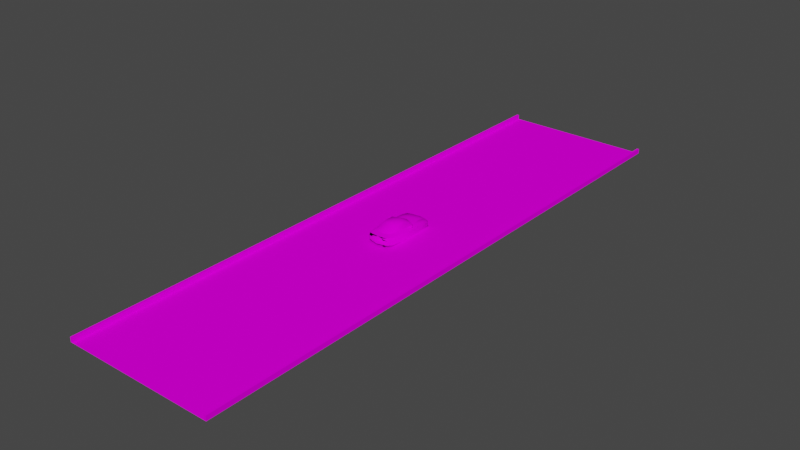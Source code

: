 # Source: rd.blend  (saved by Blender 3.5.10; exported with 4.5.12 LTS)
import bpy
from mathutils import Matrix  # noqa: F401  (used for matrix-valued properties, if any)

bpy.ops.wm.read_factory_settings(use_empty=True)
scene = bpy.context.scene
scene.name = 'Scene'

# ---- collections
col_collection = bpy.data.collections.new('Collection'); scene.collection.children.link(col_collection)

# ---- images (referenced by path relative to the original .blend; pixels are not part of the script)
import os
ASSET_DIR = os.environ.get("B2B_ASSET_DIR", "")  # directory of the original .blend (textures are referenced by path, not embedded)
HERE = os.path.dirname(os.path.abspath(__file__))  # packed textures are extracted next to this script under _unpacked/

def load_image(name, relpath, width, height, colorspace="sRGB"):
    """Load a texture the original file referenced (path relative to the .blend, or extracted next to this script)."""
    p = next((c for c in (os.path.join(HERE, relpath), os.path.join(ASSET_DIR, relpath)) if relpath and os.path.exists(c)), "")
    if p:
        img = bpy.data.images.load(p, check_existing=True)
        img.name = name
    else:  # same state as the original file: an image datablock whose file is absent (Cycles renders it pink)
        img = bpy.data.images.new(name, width, height)
        img.source = "FILE"
        img.filepath = "//" + (relpath or name)
    img.colorspace_settings.name = colorspace
    return img
img_rd_png = load_image('rd.png', 'rd.png', 1024, 1024, 'sRGB')
img_wl_png = load_image('wl.png', 'wl.png', 1024, 1024, 'sRGB')
img_palette2_bmp = load_image('palette2.bmp', 'palette2.bmp', 1024, 1024, 'sRGB')
img_palette11_bmp = load_image('palette11.bmp', 'palette11.bmp', 1024, 1024, 'sRGB')
img_palette7_bmp = load_image('palette7.bmp', 'palette7.bmp', 1024, 1024, 'sRGB')
img_palette3_bmp = load_image('palette3.bmp', 'palette3.bmp', 1024, 1024, 'sRGB')
img_palette6_bmp = load_image('palette6.bmp', 'palette6.bmp', 1024, 1024, 'sRGB')
img_palette8_bmp = load_image('palette8.bmp', 'palette8.bmp', 1024, 1024, 'sRGB')
img_palette14_bmp = load_image('palette14.bmp', 'palette14.bmp', 1024, 1024, 'sRGB')
img_palette4_bmp = load_image('palette4.bmp', 'palette4.bmp', 1024, 1024, 'sRGB')
img_palette10_bmp = load_image('palette10.bmp', 'palette10.bmp', 1024, 1024, 'sRGB')
img_palette5_bmp = load_image('palette5.bmp', 'palette5.bmp', 1024, 1024, 'sRGB')
img_palette9_bmp = load_image('palette9.bmp', 'palette9.bmp', 1024, 1024, 'sRGB')

# ---- materials (node trees are filled in below, after node groups)
mat_rd = bpy.data.materials.new('rd')
mat_rd.use_transparent_shadow = False
mat_wl = bpy.data.materials.new('wl')
mat_wl.use_transparent_shadow = False
mat_untextured_order16_matte = bpy.data.materials.new('untextured_order16_matte')
mat_untextured_order16_matte.use_transparent_shadow = False
mat_untextured_order16_matte.diffuse_color = (0.0, 0.0, 0.0, 1.0)
mat_untextured_order16_matte.roughness = 1.0
mat_untextured_order16_matte.specular_intensity = 0.0
mat_untextured_order23_matte = bpy.data.materials.new('untextured_order23_matte')
mat_untextured_order23_matte.use_transparent_shadow = False
mat_untextured_order23_matte.diffuse_color = (0.0, 0.0, 0.0, 1.0)
mat_untextured_order23_matte.roughness = 1.0
mat_untextured_order23_matte.specular_intensity = 0.0
mat_untextured_order21_matte = bpy.data.materials.new('untextured_order21_matte')
mat_untextured_order21_matte.use_transparent_shadow = False
mat_untextured_order21_matte.diffuse_color = (0.0, 0.0, 0.0, 1.0)
mat_untextured_order21_matte.roughness = 1.0
mat_untextured_order21_matte.specular_intensity = 0.0
mat_palette02_order16 = bpy.data.materials.new('palette02_order16')
mat_palette02_order16.use_transparent_shadow = False
mat_palette02_order16.roughness = 1.0
mat_palette02_order16.specular_intensity = 0.0
mat_palette11_order16_matte = bpy.data.materials.new('palette11_order16_matte')
mat_palette11_order16_matte.use_transparent_shadow = False
mat_palette11_order16_matte.roughness = 1.0
mat_palette11_order16_matte.specular_intensity = 0.0
mat_palette02_order08 = bpy.data.materials.new('palette02_order08')
mat_palette02_order08.use_transparent_shadow = False
mat_palette02_order08.roughness = 1.0
mat_palette02_order08.specular_intensity = 0.0
mat_palette07_order10 = bpy.data.materials.new('palette07_order10')
mat_palette07_order10.use_transparent_shadow = False
mat_palette07_order10.roughness = 1.0
mat_palette07_order10.specular_intensity = 0.0
mat_palette07_order04 = bpy.data.materials.new('palette07_order04')
mat_palette07_order04.use_transparent_shadow = False
mat_palette07_order04.roughness = 1.0
mat_palette07_order04.specular_intensity = 0.0
mat_palette03_order16 = bpy.data.materials.new('palette03_order16')
mat_palette03_order16.use_transparent_shadow = False
mat_palette03_order16.roughness = 1.0
mat_palette03_order16.specular_intensity = 0.0
mat_palette02_order02 = bpy.data.materials.new('palette02_order02')
mat_palette02_order02.use_transparent_shadow = False
mat_palette02_order02.roughness = 1.0
mat_palette02_order02.specular_intensity = 0.0
mat_palette06_order16 = bpy.data.materials.new('palette06_order16')
mat_palette06_order16.use_transparent_shadow = False
mat_palette06_order16.roughness = 1.0
mat_palette06_order16.specular_intensity = 0.0
mat_palette07_order16 = bpy.data.materials.new('palette07_order16')
mat_palette07_order16.use_transparent_shadow = False
mat_palette07_order16.roughness = 1.0
mat_palette07_order16.specular_intensity = 0.0
mat_palette08_order16 = bpy.data.materials.new('palette08_order16')
mat_palette08_order16.use_transparent_shadow = False
mat_palette08_order16.roughness = 1.0
mat_palette08_order16.specular_intensity = 0.0
mat_palette14_order16_brake = bpy.data.materials.new('palette14_order16_brake')
mat_palette14_order16_brake.use_transparent_shadow = False
mat_palette14_order16_brake.roughness = 1.0
mat_palette14_order16_brake.specular_intensity = 0.0
mat_palette04_order16 = bpy.data.materials.new('palette04_order16')
mat_palette04_order16.use_transparent_shadow = False
mat_palette04_order16.roughness = 1.0
mat_palette04_order16.specular_intensity = 0.0
mat_palette04_order08 = bpy.data.materials.new('palette04_order08')
mat_palette04_order08.use_transparent_shadow = False
mat_palette04_order08.roughness = 1.0
mat_palette04_order08.specular_intensity = 0.0
mat_palette08_order16_matte = bpy.data.materials.new('palette08_order16_matte')
mat_palette08_order16_matte.use_transparent_shadow = False
mat_palette08_order16_matte.roughness = 1.0
mat_palette08_order16_matte.specular_intensity = 0.0
mat_palette10_order12_matte = bpy.data.materials.new('palette10_order12_matte')
mat_palette10_order12_matte.use_transparent_shadow = False
mat_palette10_order12_matte.roughness = 1.0
mat_palette10_order12_matte.specular_intensity = 0.0
mat_palette10_order16_matte = bpy.data.materials.new('palette10_order16_matte')
mat_palette10_order16_matte.use_transparent_shadow = False
mat_palette10_order16_matte.roughness = 1.0
mat_palette10_order16_matte.specular_intensity = 0.0
mat_palette10_order02_matte = bpy.data.materials.new('palette10_order02_matte')
mat_palette10_order02_matte.use_transparent_shadow = False
mat_palette10_order02_matte.roughness = 1.0
mat_palette10_order02_matte.specular_intensity = 0.0
mat_palette05_order04 = bpy.data.materials.new('palette05_order04')
mat_palette05_order04.use_transparent_shadow = False
mat_palette05_order04.roughness = 1.0
mat_palette05_order04.specular_intensity = 0.0
mat_palette05_order17 = bpy.data.materials.new('palette05_order17')
mat_palette05_order17.use_transparent_shadow = False
mat_palette05_order17.roughness = 1.0
mat_palette05_order17.specular_intensity = 0.0
mat_palette07_order02 = bpy.data.materials.new('palette07_order02')
mat_palette07_order02.use_transparent_shadow = False
mat_palette07_order02.roughness = 1.0
mat_palette07_order02.specular_intensity = 0.0
mat_palette06_order02 = bpy.data.materials.new('palette06_order02')
mat_palette06_order02.use_transparent_shadow = False
mat_palette06_order02.roughness = 1.0
mat_palette06_order02.specular_intensity = 0.0
mat_palette05_order16 = bpy.data.materials.new('palette05_order16')
mat_palette05_order16.use_transparent_shadow = False
mat_palette05_order16.roughness = 1.0
mat_palette05_order16.specular_intensity = 0.0
mat_palette09_order16 = bpy.data.materials.new('palette09_order16')
mat_palette09_order16.use_transparent_shadow = False
mat_palette09_order16.roughness = 1.0
mat_palette09_order16.specular_intensity = 0.0
mat_palette04_order02 = bpy.data.materials.new('palette04_order02')
mat_palette04_order02.use_transparent_shadow = False
mat_palette04_order02.roughness = 1.0
mat_palette04_order02.specular_intensity = 0.0
mat_palette09_order16_matte = bpy.data.materials.new('palette09_order16_matte')
mat_palette09_order16_matte.use_transparent_shadow = False
mat_palette09_order16_matte.roughness = 1.0
mat_palette09_order16_matte.specular_intensity = 0.0
mat_palette05_order16_matte = bpy.data.materials.new('palette05_order16_matte')
mat_palette05_order16_matte.use_transparent_shadow = False
mat_palette05_order16_matte.roughness = 1.0
mat_palette05_order16_matte.specular_intensity = 0.0

# ---- material node trees
mat_rd.use_nodes = True; mat_rd.node_tree.nodes.clear()
_N = mat_rd.node_tree.nodes; _L = mat_rd.node_tree.links
n0 = _N.new('ShaderNodeBsdfPrincipled'); n0.name = 'Principled BSDF'; n0.location = (10, 300)
n0.distribution = 'GGX'
n0.subsurface_method = 'RANDOM_WALK_SKIN'
n0.inputs[2].default_value = 1.0
n0.inputs[3].default_value = 1.45
n0.inputs[11].default_value = 1.01
n0.inputs[13].default_value = 0.0
n0.inputs[27].default_value = (0.0, 0.0, 0.0, 1.0)
n0.inputs[28].default_value = 1.0
n1 = _N.new('ShaderNodeOutputMaterial'); n1.name = 'Material Output'; n1.location = (300, 300)
n2 = _N.new('ShaderNodeTexImage'); n2.name = 'Image Texture'; n2.location = (-280, 280)
n2.image = img_rd_png
_L.new(n0.outputs[0], n1.inputs[0])
_L.new(n2.outputs[0], n0.inputs[0])
n1.is_active_output = True
mat_wl.use_nodes = True; mat_wl.node_tree.nodes.clear()
_N = mat_wl.node_tree.nodes; _L = mat_wl.node_tree.links
n0 = _N.new('ShaderNodeBsdfPrincipled'); n0.name = 'Principled BSDF'; n0.location = (10, 300)
n0.distribution = 'GGX'
n0.subsurface_method = 'RANDOM_WALK_SKIN'
n0.inputs[3].default_value = 1.45
n0.inputs[13].default_value = 0.0
n0.inputs[27].default_value = (0.0, 0.0, 0.0, 1.0)
n0.inputs[28].default_value = 1.0
n1 = _N.new('ShaderNodeOutputMaterial'); n1.name = 'Material Output'; n1.location = (300, 300)
n2 = _N.new('ShaderNodeTexImage'); n2.name = 'Image Texture'; n2.location = (-280, 280)
n2.image = img_wl_png
_L.new(n0.outputs[0], n1.inputs[0])
_L.new(n2.outputs[0], n0.inputs[0])
n1.is_active_output = True
mat_untextured_order16_matte.use_nodes = True; mat_untextured_order16_matte.node_tree.nodes.clear()
_N = mat_untextured_order16_matte.node_tree.nodes; _L = mat_untextured_order16_matte.node_tree.links
n0 = _N.new('ShaderNodeBsdfPrincipled'); n0.name = 'Principled BSDF'; n0.location = (10, 300)
n0.distribution = 'GGX'
n0.subsurface_method = 'RANDOM_WALK_SKIN'
n0.inputs[0].default_value = (0.0, 0.0, 0.0, 1.0)
n0.inputs[2].default_value = 1.0
n0.inputs[3].default_value = 1.45
n0.inputs[13].default_value = 0.0
n0.inputs[27].default_value = (0.0, 0.0, 0.0, 1.0)
n0.inputs[28].default_value = 1.0
n1 = _N.new('ShaderNodeOutputMaterial'); n1.name = 'Material Output'; n1.location = (300, 300)
_L.new(n0.outputs[0], n1.inputs[0])
n1.is_active_output = True
mat_untextured_order23_matte.use_nodes = True; mat_untextured_order23_matte.node_tree.nodes.clear()
_N = mat_untextured_order23_matte.node_tree.nodes; _L = mat_untextured_order23_matte.node_tree.links
n0 = _N.new('ShaderNodeBsdfPrincipled'); n0.name = 'Principled BSDF'; n0.location = (10, 300)
n0.distribution = 'GGX'
n0.subsurface_method = 'RANDOM_WALK_SKIN'
n0.inputs[0].default_value = (0.0, 0.0, 0.0, 1.0)
n0.inputs[2].default_value = 1.0
n0.inputs[3].default_value = 1.45
n0.inputs[13].default_value = 0.0
n0.inputs[27].default_value = (0.0, 0.0, 0.0, 1.0)
n0.inputs[28].default_value = 1.0
n1 = _N.new('ShaderNodeOutputMaterial'); n1.name = 'Material Output'; n1.location = (300, 300)
_L.new(n0.outputs[0], n1.inputs[0])
n1.is_active_output = True
mat_untextured_order21_matte.use_nodes = True; mat_untextured_order21_matte.node_tree.nodes.clear()
_N = mat_untextured_order21_matte.node_tree.nodes; _L = mat_untextured_order21_matte.node_tree.links
n0 = _N.new('ShaderNodeBsdfPrincipled'); n0.name = 'Principled BSDF'; n0.location = (10, 300)
n0.distribution = 'GGX'
n0.subsurface_method = 'RANDOM_WALK_SKIN'
n0.inputs[0].default_value = (0.0, 0.0, 0.0, 1.0)
n0.inputs[2].default_value = 1.0
n0.inputs[3].default_value = 1.45
n0.inputs[13].default_value = 0.0
n0.inputs[27].default_value = (0.0, 0.0, 0.0, 1.0)
n0.inputs[28].default_value = 1.0
n1 = _N.new('ShaderNodeOutputMaterial'); n1.name = 'Material Output'; n1.location = (300, 300)
_L.new(n0.outputs[0], n1.inputs[0])
n1.is_active_output = True
mat_palette02_order16.use_nodes = True; mat_palette02_order16.node_tree.nodes.clear()
_N = mat_palette02_order16.node_tree.nodes; _L = mat_palette02_order16.node_tree.links
n0 = _N.new('ShaderNodeBsdfPrincipled'); n0.name = 'Principled BSDF'; n0.location = (10, 300)
n0.distribution = 'GGX'
n0.subsurface_method = 'RANDOM_WALK_SKIN'
n0.inputs[2].default_value = 1.0
n0.inputs[3].default_value = 1.45
n0.inputs[13].default_value = 0.0
n0.inputs[27].default_value = (0.0, 0.0, 0.0, 1.0)
n0.inputs[28].default_value = 1.0
n1 = _N.new('ShaderNodeOutputMaterial'); n1.name = 'Material Output'; n1.location = (300, 300)
n2 = _N.new('ShaderNodeTexImage'); n2.name = 'Image Texture'; n2.location = (-300, 600)
n2.image = img_palette2_bmp
_L.new(n0.outputs[0], n1.inputs[0])
_L.new(n2.outputs[0], n0.inputs[0])
n1.is_active_output = True
mat_palette11_order16_matte.use_nodes = True; mat_palette11_order16_matte.node_tree.nodes.clear()
_N = mat_palette11_order16_matte.node_tree.nodes; _L = mat_palette11_order16_matte.node_tree.links
n0 = _N.new('ShaderNodeBsdfPrincipled'); n0.name = 'Principled BSDF'; n0.location = (10, 300)
n0.distribution = 'GGX'
n0.subsurface_method = 'RANDOM_WALK_SKIN'
n0.inputs[2].default_value = 1.0
n0.inputs[3].default_value = 1.45
n0.inputs[13].default_value = 0.0
n0.inputs[27].default_value = (0.0, 0.0, 0.0, 1.0)
n0.inputs[28].default_value = 1.0
n1 = _N.new('ShaderNodeOutputMaterial'); n1.name = 'Material Output'; n1.location = (300, 300)
n2 = _N.new('ShaderNodeTexImage'); n2.name = 'Image Texture'; n2.location = (-300, 600)
n2.image = img_palette11_bmp
_L.new(n0.outputs[0], n1.inputs[0])
_L.new(n2.outputs[0], n0.inputs[0])
n1.is_active_output = True
mat_palette02_order08.use_nodes = True; mat_palette02_order08.node_tree.nodes.clear()
_N = mat_palette02_order08.node_tree.nodes; _L = mat_palette02_order08.node_tree.links
n0 = _N.new('ShaderNodeBsdfPrincipled'); n0.name = 'Principled BSDF'; n0.location = (10, 300)
n0.distribution = 'GGX'
n0.subsurface_method = 'RANDOM_WALK_SKIN'
n0.inputs[2].default_value = 1.0
n0.inputs[3].default_value = 1.45
n0.inputs[13].default_value = 0.0
n0.inputs[27].default_value = (0.0, 0.0, 0.0, 1.0)
n0.inputs[28].default_value = 1.0
n1 = _N.new('ShaderNodeOutputMaterial'); n1.name = 'Material Output'; n1.location = (300, 300)
n2 = _N.new('ShaderNodeTexImage'); n2.name = 'Image Texture'; n2.location = (-300, 600)
n2.image = img_palette2_bmp
_L.new(n0.outputs[0], n1.inputs[0])
_L.new(n2.outputs[0], n0.inputs[0])
n1.is_active_output = True
mat_palette07_order10.use_nodes = True; mat_palette07_order10.node_tree.nodes.clear()
_N = mat_palette07_order10.node_tree.nodes; _L = mat_palette07_order10.node_tree.links
n0 = _N.new('ShaderNodeBsdfPrincipled'); n0.name = 'Principled BSDF'; n0.location = (10, 300)
n0.distribution = 'GGX'
n0.subsurface_method = 'RANDOM_WALK_SKIN'
n0.inputs[2].default_value = 1.0
n0.inputs[3].default_value = 1.45
n0.inputs[13].default_value = 0.0
n0.inputs[27].default_value = (0.0, 0.0, 0.0, 1.0)
n0.inputs[28].default_value = 1.0
n1 = _N.new('ShaderNodeOutputMaterial'); n1.name = 'Material Output'; n1.location = (300, 300)
n2 = _N.new('ShaderNodeTexImage'); n2.name = 'Image Texture'; n2.location = (-300, 600)
n2.image = img_palette7_bmp
_L.new(n0.outputs[0], n1.inputs[0])
_L.new(n2.outputs[0], n0.inputs[0])
n1.is_active_output = True
mat_palette07_order04.use_nodes = True; mat_palette07_order04.node_tree.nodes.clear()
_N = mat_palette07_order04.node_tree.nodes; _L = mat_palette07_order04.node_tree.links
n0 = _N.new('ShaderNodeBsdfPrincipled'); n0.name = 'Principled BSDF'; n0.location = (10, 300)
n0.distribution = 'GGX'
n0.subsurface_method = 'RANDOM_WALK_SKIN'
n0.inputs[2].default_value = 1.0
n0.inputs[3].default_value = 1.45
n0.inputs[13].default_value = 0.0
n0.inputs[27].default_value = (0.0, 0.0, 0.0, 1.0)
n0.inputs[28].default_value = 1.0
n1 = _N.new('ShaderNodeOutputMaterial'); n1.name = 'Material Output'; n1.location = (300, 300)
n2 = _N.new('ShaderNodeTexImage'); n2.name = 'Image Texture'; n2.location = (-300, 600)
n2.image = img_palette7_bmp
_L.new(n0.outputs[0], n1.inputs[0])
_L.new(n2.outputs[0], n0.inputs[0])
n1.is_active_output = True
mat_palette03_order16.use_nodes = True; mat_palette03_order16.node_tree.nodes.clear()
_N = mat_palette03_order16.node_tree.nodes; _L = mat_palette03_order16.node_tree.links
n0 = _N.new('ShaderNodeBsdfPrincipled'); n0.name = 'Principled BSDF'; n0.location = (10, 300)
n0.distribution = 'GGX'
n0.subsurface_method = 'RANDOM_WALK_SKIN'
n0.inputs[2].default_value = 1.0
n0.inputs[3].default_value = 1.45
n0.inputs[13].default_value = 0.0
n0.inputs[27].default_value = (0.0, 0.0, 0.0, 1.0)
n0.inputs[28].default_value = 1.0
n1 = _N.new('ShaderNodeOutputMaterial'); n1.name = 'Material Output'; n1.location = (300, 300)
n2 = _N.new('ShaderNodeTexImage'); n2.name = 'Image Texture'; n2.location = (-300, 600)
n2.image = img_palette3_bmp
_L.new(n0.outputs[0], n1.inputs[0])
_L.new(n2.outputs[0], n0.inputs[0])
n1.is_active_output = True
mat_palette02_order02.use_nodes = True; mat_palette02_order02.node_tree.nodes.clear()
_N = mat_palette02_order02.node_tree.nodes; _L = mat_palette02_order02.node_tree.links
n0 = _N.new('ShaderNodeBsdfPrincipled'); n0.name = 'Principled BSDF'; n0.location = (10, 300)
n0.distribution = 'GGX'
n0.subsurface_method = 'RANDOM_WALK_SKIN'
n0.inputs[2].default_value = 1.0
n0.inputs[3].default_value = 1.45
n0.inputs[13].default_value = 0.0
n0.inputs[27].default_value = (0.0, 0.0, 0.0, 1.0)
n0.inputs[28].default_value = 1.0
n1 = _N.new('ShaderNodeOutputMaterial'); n1.name = 'Material Output'; n1.location = (300, 300)
n2 = _N.new('ShaderNodeTexImage'); n2.name = 'Image Texture'; n2.location = (-300, 600)
n2.image = img_palette2_bmp
_L.new(n0.outputs[0], n1.inputs[0])
_L.new(n2.outputs[0], n0.inputs[0])
n1.is_active_output = True
mat_palette06_order16.use_nodes = True; mat_palette06_order16.node_tree.nodes.clear()
_N = mat_palette06_order16.node_tree.nodes; _L = mat_palette06_order16.node_tree.links
n0 = _N.new('ShaderNodeBsdfPrincipled'); n0.name = 'Principled BSDF'; n0.location = (10, 300)
n0.distribution = 'GGX'
n0.subsurface_method = 'RANDOM_WALK_SKIN'
n0.inputs[2].default_value = 1.0
n0.inputs[3].default_value = 1.45
n0.inputs[13].default_value = 0.0
n0.inputs[27].default_value = (0.0, 0.0, 0.0, 1.0)
n0.inputs[28].default_value = 1.0
n1 = _N.new('ShaderNodeOutputMaterial'); n1.name = 'Material Output'; n1.location = (300, 300)
n2 = _N.new('ShaderNodeTexImage'); n2.name = 'Image Texture'; n2.location = (-300, 600)
n2.image = img_palette6_bmp
_L.new(n0.outputs[0], n1.inputs[0])
_L.new(n2.outputs[0], n0.inputs[0])
n1.is_active_output = True
mat_palette07_order16.use_nodes = True; mat_palette07_order16.node_tree.nodes.clear()
_N = mat_palette07_order16.node_tree.nodes; _L = mat_palette07_order16.node_tree.links
n0 = _N.new('ShaderNodeBsdfPrincipled'); n0.name = 'Principled BSDF'; n0.location = (10, 300)
n0.distribution = 'GGX'
n0.subsurface_method = 'RANDOM_WALK_SKIN'
n0.inputs[2].default_value = 1.0
n0.inputs[3].default_value = 1.45
n0.inputs[13].default_value = 0.0
n0.inputs[27].default_value = (0.0, 0.0, 0.0, 1.0)
n0.inputs[28].default_value = 1.0
n1 = _N.new('ShaderNodeOutputMaterial'); n1.name = 'Material Output'; n1.location = (300, 300)
n2 = _N.new('ShaderNodeTexImage'); n2.name = 'Image Texture'; n2.location = (-300, 600)
n2.image = img_palette7_bmp
_L.new(n0.outputs[0], n1.inputs[0])
_L.new(n2.outputs[0], n0.inputs[0])
n1.is_active_output = True
mat_palette08_order16.use_nodes = True; mat_palette08_order16.node_tree.nodes.clear()
_N = mat_palette08_order16.node_tree.nodes; _L = mat_palette08_order16.node_tree.links
n0 = _N.new('ShaderNodeBsdfPrincipled'); n0.name = 'Principled BSDF'; n0.location = (10, 300)
n0.distribution = 'GGX'
n0.subsurface_method = 'RANDOM_WALK_SKIN'
n0.inputs[2].default_value = 1.0
n0.inputs[3].default_value = 1.45
n0.inputs[13].default_value = 0.0
n0.inputs[27].default_value = (0.0, 0.0, 0.0, 1.0)
n0.inputs[28].default_value = 1.0
n1 = _N.new('ShaderNodeOutputMaterial'); n1.name = 'Material Output'; n1.location = (300, 300)
n2 = _N.new('ShaderNodeTexImage'); n2.name = 'Image Texture'; n2.location = (-300, 600)
n2.image = img_palette8_bmp
_L.new(n0.outputs[0], n1.inputs[0])
_L.new(n2.outputs[0], n0.inputs[0])
n1.is_active_output = True
mat_palette14_order16_brake.use_nodes = True; mat_palette14_order16_brake.node_tree.nodes.clear()
_N = mat_palette14_order16_brake.node_tree.nodes; _L = mat_palette14_order16_brake.node_tree.links
n0 = _N.new('ShaderNodeBsdfPrincipled'); n0.name = 'Principled BSDF'; n0.location = (10, 300)
n0.distribution = 'GGX'
n0.subsurface_method = 'RANDOM_WALK_SKIN'
n0.inputs[2].default_value = 1.0
n0.inputs[3].default_value = 1.45
n0.inputs[13].default_value = 0.0
n0.inputs[27].default_value = (0.0, 0.0, 0.0, 1.0)
n0.inputs[28].default_value = 1.0
n1 = _N.new('ShaderNodeOutputMaterial'); n1.name = 'Material Output'; n1.location = (300, 300)
n2 = _N.new('ShaderNodeTexImage'); n2.name = 'Image Texture'; n2.location = (-300, 600)
n2.image = img_palette14_bmp
_L.new(n0.outputs[0], n1.inputs[0])
_L.new(n2.outputs[0], n0.inputs[0])
n1.is_active_output = True
mat_palette04_order16.use_nodes = True; mat_palette04_order16.node_tree.nodes.clear()
_N = mat_palette04_order16.node_tree.nodes; _L = mat_palette04_order16.node_tree.links
n0 = _N.new('ShaderNodeBsdfPrincipled'); n0.name = 'Principled BSDF'; n0.location = (10, 300)
n0.distribution = 'GGX'
n0.subsurface_method = 'RANDOM_WALK_SKIN'
n0.inputs[2].default_value = 1.0
n0.inputs[3].default_value = 1.45
n0.inputs[13].default_value = 0.0
n0.inputs[27].default_value = (0.0, 0.0, 0.0, 1.0)
n0.inputs[28].default_value = 1.0
n1 = _N.new('ShaderNodeOutputMaterial'); n1.name = 'Material Output'; n1.location = (300, 300)
n2 = _N.new('ShaderNodeTexImage'); n2.name = 'Image Texture'; n2.location = (-300, 600)
n2.image = img_palette4_bmp
_L.new(n0.outputs[0], n1.inputs[0])
_L.new(n2.outputs[0], n0.inputs[0])
n1.is_active_output = True
mat_palette04_order08.use_nodes = True; mat_palette04_order08.node_tree.nodes.clear()
_N = mat_palette04_order08.node_tree.nodes; _L = mat_palette04_order08.node_tree.links
n0 = _N.new('ShaderNodeBsdfPrincipled'); n0.name = 'Principled BSDF'; n0.location = (10, 300)
n0.distribution = 'GGX'
n0.subsurface_method = 'RANDOM_WALK_SKIN'
n0.inputs[2].default_value = 1.0
n0.inputs[3].default_value = 1.45
n0.inputs[13].default_value = 0.0
n0.inputs[27].default_value = (0.0, 0.0, 0.0, 1.0)
n0.inputs[28].default_value = 1.0
n1 = _N.new('ShaderNodeOutputMaterial'); n1.name = 'Material Output'; n1.location = (300, 300)
n2 = _N.new('ShaderNodeTexImage'); n2.name = 'Image Texture'; n2.location = (-300, 600)
n2.image = img_palette4_bmp
_L.new(n0.outputs[0], n1.inputs[0])
_L.new(n2.outputs[0], n0.inputs[0])
n1.is_active_output = True
mat_palette08_order16_matte.use_nodes = True; mat_palette08_order16_matte.node_tree.nodes.clear()
_N = mat_palette08_order16_matte.node_tree.nodes; _L = mat_palette08_order16_matte.node_tree.links
n0 = _N.new('ShaderNodeBsdfPrincipled'); n0.name = 'Principled BSDF'; n0.location = (10, 300)
n0.distribution = 'GGX'
n0.subsurface_method = 'RANDOM_WALK_SKIN'
n0.inputs[2].default_value = 1.0
n0.inputs[3].default_value = 1.45
n0.inputs[13].default_value = 0.0
n0.inputs[27].default_value = (0.0, 0.0, 0.0, 1.0)
n0.inputs[28].default_value = 1.0
n1 = _N.new('ShaderNodeOutputMaterial'); n1.name = 'Material Output'; n1.location = (300, 300)
n2 = _N.new('ShaderNodeTexImage'); n2.name = 'Image Texture'; n2.location = (-300, 600)
n2.image = img_palette8_bmp
_L.new(n0.outputs[0], n1.inputs[0])
_L.new(n2.outputs[0], n0.inputs[0])
n1.is_active_output = True
mat_palette10_order12_matte.use_nodes = True; mat_palette10_order12_matte.node_tree.nodes.clear()
_N = mat_palette10_order12_matte.node_tree.nodes; _L = mat_palette10_order12_matte.node_tree.links
n0 = _N.new('ShaderNodeBsdfPrincipled'); n0.name = 'Principled BSDF'; n0.location = (10, 300)
n0.distribution = 'GGX'
n0.subsurface_method = 'RANDOM_WALK_SKIN'
n0.inputs[2].default_value = 1.0
n0.inputs[3].default_value = 1.45
n0.inputs[13].default_value = 0.0
n0.inputs[27].default_value = (0.0, 0.0, 0.0, 1.0)
n0.inputs[28].default_value = 1.0
n1 = _N.new('ShaderNodeOutputMaterial'); n1.name = 'Material Output'; n1.location = (300, 300)
n2 = _N.new('ShaderNodeTexImage'); n2.name = 'Image Texture'; n2.location = (-300, 600)
n2.image = img_palette10_bmp
_L.new(n0.outputs[0], n1.inputs[0])
_L.new(n2.outputs[0], n0.inputs[0])
n1.is_active_output = True
mat_palette10_order16_matte.use_nodes = True; mat_palette10_order16_matte.node_tree.nodes.clear()
_N = mat_palette10_order16_matte.node_tree.nodes; _L = mat_palette10_order16_matte.node_tree.links
n0 = _N.new('ShaderNodeBsdfPrincipled'); n0.name = 'Principled BSDF'; n0.location = (10, 300)
n0.distribution = 'GGX'
n0.subsurface_method = 'RANDOM_WALK_SKIN'
n0.inputs[2].default_value = 1.0
n0.inputs[3].default_value = 1.45
n0.inputs[13].default_value = 0.0
n0.inputs[27].default_value = (0.0, 0.0, 0.0, 1.0)
n0.inputs[28].default_value = 1.0
n1 = _N.new('ShaderNodeOutputMaterial'); n1.name = 'Material Output'; n1.location = (300, 300)
n2 = _N.new('ShaderNodeTexImage'); n2.name = 'Image Texture'; n2.location = (-300, 600)
n2.image = img_palette10_bmp
_L.new(n0.outputs[0], n1.inputs[0])
_L.new(n2.outputs[0], n0.inputs[0])
n1.is_active_output = True
mat_palette10_order02_matte.use_nodes = True; mat_palette10_order02_matte.node_tree.nodes.clear()
_N = mat_palette10_order02_matte.node_tree.nodes; _L = mat_palette10_order02_matte.node_tree.links
n0 = _N.new('ShaderNodeBsdfPrincipled'); n0.name = 'Principled BSDF'; n0.location = (10, 300)
n0.distribution = 'GGX'
n0.subsurface_method = 'RANDOM_WALK_SKIN'
n0.inputs[2].default_value = 1.0
n0.inputs[3].default_value = 1.45
n0.inputs[13].default_value = 0.0
n0.inputs[27].default_value = (0.0, 0.0, 0.0, 1.0)
n0.inputs[28].default_value = 1.0
n1 = _N.new('ShaderNodeOutputMaterial'); n1.name = 'Material Output'; n1.location = (300, 300)
n2 = _N.new('ShaderNodeTexImage'); n2.name = 'Image Texture'; n2.location = (-300, 600)
n2.image = img_palette10_bmp
_L.new(n0.outputs[0], n1.inputs[0])
_L.new(n2.outputs[0], n0.inputs[0])
n1.is_active_output = True
mat_palette05_order04.use_nodes = True; mat_palette05_order04.node_tree.nodes.clear()
_N = mat_palette05_order04.node_tree.nodes; _L = mat_palette05_order04.node_tree.links
n0 = _N.new('ShaderNodeBsdfPrincipled'); n0.name = 'Principled BSDF'; n0.location = (10, 300)
n0.distribution = 'GGX'
n0.subsurface_method = 'RANDOM_WALK_SKIN'
n0.inputs[2].default_value = 1.0
n0.inputs[3].default_value = 1.45
n0.inputs[13].default_value = 0.0
n0.inputs[27].default_value = (0.0, 0.0, 0.0, 1.0)
n0.inputs[28].default_value = 1.0
n1 = _N.new('ShaderNodeOutputMaterial'); n1.name = 'Material Output'; n1.location = (300, 300)
n2 = _N.new('ShaderNodeTexImage'); n2.name = 'Image Texture'; n2.location = (-300, 600)
n2.image = img_palette5_bmp
_L.new(n0.outputs[0], n1.inputs[0])
_L.new(n2.outputs[0], n0.inputs[0])
n1.is_active_output = True
mat_palette05_order17.use_nodes = True; mat_palette05_order17.node_tree.nodes.clear()
_N = mat_palette05_order17.node_tree.nodes; _L = mat_palette05_order17.node_tree.links
n0 = _N.new('ShaderNodeBsdfPrincipled'); n0.name = 'Principled BSDF'; n0.location = (10, 300)
n0.distribution = 'GGX'
n0.subsurface_method = 'RANDOM_WALK_SKIN'
n0.inputs[2].default_value = 1.0
n0.inputs[3].default_value = 1.45
n0.inputs[13].default_value = 0.0
n0.inputs[27].default_value = (0.0, 0.0, 0.0, 1.0)
n0.inputs[28].default_value = 1.0
n1 = _N.new('ShaderNodeOutputMaterial'); n1.name = 'Material Output'; n1.location = (300, 300)
n2 = _N.new('ShaderNodeTexImage'); n2.name = 'Image Texture'; n2.location = (-300, 600)
n2.image = img_palette5_bmp
_L.new(n0.outputs[0], n1.inputs[0])
_L.new(n2.outputs[0], n0.inputs[0])
n1.is_active_output = True
mat_palette07_order02.use_nodes = True; mat_palette07_order02.node_tree.nodes.clear()
_N = mat_palette07_order02.node_tree.nodes; _L = mat_palette07_order02.node_tree.links
n0 = _N.new('ShaderNodeBsdfPrincipled'); n0.name = 'Principled BSDF'; n0.location = (10, 300)
n0.distribution = 'GGX'
n0.subsurface_method = 'RANDOM_WALK_SKIN'
n0.inputs[2].default_value = 1.0
n0.inputs[3].default_value = 1.45
n0.inputs[13].default_value = 0.0
n0.inputs[27].default_value = (0.0, 0.0, 0.0, 1.0)
n0.inputs[28].default_value = 1.0
n1 = _N.new('ShaderNodeOutputMaterial'); n1.name = 'Material Output'; n1.location = (300, 300)
n2 = _N.new('ShaderNodeTexImage'); n2.name = 'Image Texture'; n2.location = (-300, 600)
n2.image = img_palette7_bmp
_L.new(n0.outputs[0], n1.inputs[0])
_L.new(n2.outputs[0], n0.inputs[0])
n1.is_active_output = True
mat_palette06_order02.use_nodes = True; mat_palette06_order02.node_tree.nodes.clear()
_N = mat_palette06_order02.node_tree.nodes; _L = mat_palette06_order02.node_tree.links
n0 = _N.new('ShaderNodeBsdfPrincipled'); n0.name = 'Principled BSDF'; n0.location = (10, 300)
n0.distribution = 'GGX'
n0.subsurface_method = 'RANDOM_WALK_SKIN'
n0.inputs[2].default_value = 1.0
n0.inputs[3].default_value = 1.45
n0.inputs[13].default_value = 0.0
n0.inputs[27].default_value = (0.0, 0.0, 0.0, 1.0)
n0.inputs[28].default_value = 1.0
n1 = _N.new('ShaderNodeOutputMaterial'); n1.name = 'Material Output'; n1.location = (300, 300)
n2 = _N.new('ShaderNodeTexImage'); n2.name = 'Image Texture'; n2.location = (-300, 600)
n2.image = img_palette6_bmp
_L.new(n0.outputs[0], n1.inputs[0])
_L.new(n2.outputs[0], n0.inputs[0])
n1.is_active_output = True
mat_palette05_order16.use_nodes = True; mat_palette05_order16.node_tree.nodes.clear()
_N = mat_palette05_order16.node_tree.nodes; _L = mat_palette05_order16.node_tree.links
n0 = _N.new('ShaderNodeBsdfPrincipled'); n0.name = 'Principled BSDF'; n0.location = (10, 300)
n0.distribution = 'GGX'
n0.subsurface_method = 'RANDOM_WALK_SKIN'
n0.inputs[2].default_value = 1.0
n0.inputs[3].default_value = 1.45
n0.inputs[13].default_value = 0.0
n0.inputs[27].default_value = (0.0, 0.0, 0.0, 1.0)
n0.inputs[28].default_value = 1.0
n1 = _N.new('ShaderNodeOutputMaterial'); n1.name = 'Material Output'; n1.location = (300, 300)
n2 = _N.new('ShaderNodeTexImage'); n2.name = 'Image Texture'; n2.location = (-300, 600)
n2.image = img_palette5_bmp
_L.new(n0.outputs[0], n1.inputs[0])
_L.new(n2.outputs[0], n0.inputs[0])
n1.is_active_output = True
mat_palette09_order16.use_nodes = True; mat_palette09_order16.node_tree.nodes.clear()
_N = mat_palette09_order16.node_tree.nodes; _L = mat_palette09_order16.node_tree.links
n0 = _N.new('ShaderNodeBsdfPrincipled'); n0.name = 'Principled BSDF'; n0.location = (10, 300)
n0.distribution = 'GGX'
n0.subsurface_method = 'RANDOM_WALK_SKIN'
n0.inputs[2].default_value = 1.0
n0.inputs[3].default_value = 1.45
n0.inputs[13].default_value = 0.0
n0.inputs[27].default_value = (0.0, 0.0, 0.0, 1.0)
n0.inputs[28].default_value = 1.0
n1 = _N.new('ShaderNodeOutputMaterial'); n1.name = 'Material Output'; n1.location = (300, 300)
n2 = _N.new('ShaderNodeTexImage'); n2.name = 'Image Texture'; n2.location = (-300, 600)
n2.image = img_palette9_bmp
_L.new(n0.outputs[0], n1.inputs[0])
_L.new(n2.outputs[0], n0.inputs[0])
n1.is_active_output = True
mat_palette04_order02.use_nodes = True; mat_palette04_order02.node_tree.nodes.clear()
_N = mat_palette04_order02.node_tree.nodes; _L = mat_palette04_order02.node_tree.links
n0 = _N.new('ShaderNodeBsdfPrincipled'); n0.name = 'Principled BSDF'; n0.location = (10, 300)
n0.distribution = 'GGX'
n0.subsurface_method = 'RANDOM_WALK_SKIN'
n0.inputs[2].default_value = 1.0
n0.inputs[3].default_value = 1.45
n0.inputs[13].default_value = 0.0
n0.inputs[27].default_value = (0.0, 0.0, 0.0, 1.0)
n0.inputs[28].default_value = 1.0
n1 = _N.new('ShaderNodeOutputMaterial'); n1.name = 'Material Output'; n1.location = (300, 300)
n2 = _N.new('ShaderNodeTexImage'); n2.name = 'Image Texture'; n2.location = (-300, 600)
n2.image = img_palette4_bmp
_L.new(n0.outputs[0], n1.inputs[0])
_L.new(n2.outputs[0], n0.inputs[0])
n1.is_active_output = True
mat_palette09_order16_matte.use_nodes = True; mat_palette09_order16_matte.node_tree.nodes.clear()
_N = mat_palette09_order16_matte.node_tree.nodes; _L = mat_palette09_order16_matte.node_tree.links
n0 = _N.new('ShaderNodeBsdfPrincipled'); n0.name = 'Principled BSDF'; n0.location = (10, 300)
n0.distribution = 'GGX'
n0.subsurface_method = 'RANDOM_WALK_SKIN'
n0.inputs[2].default_value = 1.0
n0.inputs[3].default_value = 1.45
n0.inputs[13].default_value = 0.0
n0.inputs[27].default_value = (0.0, 0.0, 0.0, 1.0)
n0.inputs[28].default_value = 1.0
n1 = _N.new('ShaderNodeOutputMaterial'); n1.name = 'Material Output'; n1.location = (300, 300)
n2 = _N.new('ShaderNodeTexImage'); n2.name = 'Image Texture'; n2.location = (-300, 600)
n2.image = img_palette9_bmp
_L.new(n0.outputs[0], n1.inputs[0])
_L.new(n2.outputs[0], n0.inputs[0])
n1.is_active_output = True
mat_palette05_order16_matte.use_nodes = True; mat_palette05_order16_matte.node_tree.nodes.clear()
_N = mat_palette05_order16_matte.node_tree.nodes; _L = mat_palette05_order16_matte.node_tree.links
n0 = _N.new('ShaderNodeBsdfPrincipled'); n0.name = 'Principled BSDF'; n0.location = (10, 300)
n0.distribution = 'GGX'
n0.subsurface_method = 'RANDOM_WALK_SKIN'
n0.inputs[2].default_value = 1.0
n0.inputs[3].default_value = 1.45
n0.inputs[13].default_value = 0.0
n0.inputs[27].default_value = (0.0, 0.0, 0.0, 1.0)
n0.inputs[28].default_value = 1.0
n1 = _N.new('ShaderNodeOutputMaterial'); n1.name = 'Material Output'; n1.location = (300, 300)
n2 = _N.new('ShaderNodeTexImage'); n2.name = 'Image Texture'; n2.location = (-300, 600)
n2.image = img_palette5_bmp
_L.new(n0.outputs[0], n1.inputs[0])
_L.new(n2.outputs[0], n0.inputs[0])
n1.is_active_output = True

# ---- world
world_world = bpy.data.worlds.new('World'); scene.world = world_world
world_world.use_nodes = True; world_world.node_tree.nodes.clear()
_N = world_world.node_tree.nodes; _L = world_world.node_tree.links
n0 = _N.new('ShaderNodeOutputWorld'); n0.name = 'World Output'; n0.location = (300, 300)
n1 = _N.new('ShaderNodeBackground'); n1.name = 'Background'; n1.location = (10, 300)
n1.inputs[0].default_value = (0.05088, 0.05088, 0.05088, 1.0)
_L.new(n1.outputs[0], n0.inputs[0])
n0.is_active_output = True
world_world.color = (0.05088, 0.05088, 0.05088)
world_world.use_sun_shadow = False
world_world.sun_shadow_jitter_overblur = 0.0

# ---- meshes
me_plane = bpy.data.meshes.new('Plane')
me_plane.from_pydata([(-10.0, -40.0, 0.0), (-10.0, 40.0, 0.0), (0.0, -40.0, 0.0), (0.0, 40.0, 0.0)], [], [(0, 2, 3, 1)])
_uv = me_plane.uv_layers.new(name='UVMap')
_uv.uv.foreach_set('vector', [0.4434, 0.1012, 0.5444, 0.1012, 0.5444, 0.909, 0.4434, 0.909])
me_plane.materials.append(mat_rd)
me_plane.update()
me_cube_001 = bpy.data.meshes.new('Cube.001')
me_cube_001.from_pydata([(-10.3, -40.0, 0.0), (-10.3, -40.0, 0.6368), (-10.3, 40.0, 0.0), (-10.3, 40.0, 0.6368), (-10.0, -40.0, 0.0), (-10.0, -40.0, 0.6368), (-10.0, 40.0, 0.0), (-10.0, 40.0, 0.6368), (10.0, -40.0, 0.0), (10.0, -40.0, 0.6368), (10.0, 40.0, 0.0), (10.0, 40.0, 0.6368), (10.3, -40.0, 0.0), (10.3, -40.0, 0.6368), (10.3, 40.0, 0.0), (10.3, 40.0, 0.6368)], [], [(0, 1, 3, 2), (2, 3, 7, 6), (6, 7, 5, 4), (4, 5, 1, 0), (2, 6, 4, 0), (7, 3, 1, 5), (8, 9, 11, 10), (10, 11, 15, 14), (14, 15, 13, 12), (12, 13, 9, 8), (10, 14, 12, 8), (15, 11, 9, 13)])
_uv = me_cube_001.uv_layers.new(name='UVMap')
_uv.uv.foreach_set('vector', [0.2518, 0.2703, 0.2518, 0.741, 0.2518, 0.741, 0.2518, 0.2703, 0.2518, 0.2703, 0.2518, 0.741, 0.4735, 0.741, 0.4735, 0.2703, 0.4735, 0.2703, 0.4735, 0.741, 0.4735, 0.741, 0.4735, 0.2703, 0.4735, 0.2703, 0.4735, 0.741, 0.2518, 0.741, 0.2518, 0.2703, 0.2518, 0.2703, 0.4735, 0.2703, 0.4735, 0.2703, 0.2518, 0.2703, 0.4735, 0.741, 0.2518, 0.741, 0.2518, 0.741, 0.4735, 0.741, 0.5392, 0.2703, 0.5392, 0.741, 0.5392, 0.741, 0.5392, 0.2703, 0.5392, 0.2703, 0.5392, 0.741, 0.761, 0.741, 0.761, 0.2703, 0.761, 0.2703, 0.761, 0.741, 0.761, 0.741, 0.761, 0.2703, 0.761, 0.2703, 0.761, 0.741, 0.5392, 0.741, 0.5392, 0.2703, 0.5392, 0.2703, 0.761, 0.2703, 0.761, 0.2703, 0.5392, 0.2703, 0.761, 0.741, 0.5392, 0.741, 0.5392, 0.741, 0.761, 0.741])
me_cube_001.materials.append(mat_wl)
me_cube_001.update()
me_lod0 = bpy.data.meshes.new('lod0')
me_lod0.from_pydata([(0.6631, 0.1597, 2.035), (0.0, 0.1602, 2.196), (-0.6626, 0.1597, 2.035), (0.4375, -0.006348, -1.983), (-0.437, -0.006348, -1.983), (0.0, -0.006348, -2.03), (0.438, 0.02393, -0.7876), (0.438, 0.002441, -1.616), (0.438, 0.4731, -1.6), (0.438, 0.5649, -0.8472), (0.438, 0.07812, 1.66), (0.438, 0.02393, 0.7676), (0.438, 0.5649, 0.8535), (0.438, 0.5488, 1.574), (-0.4375, 0.02393, -0.7876), (-0.4375, 0.5649, -0.8472), (-0.4375, 0.4731, -1.6), (-0.4375, 0.002441, -1.616), (-0.4375, 0.07812, 1.66), (-0.4375, 0.5488, 1.574), (-0.4375, 0.5649, 0.8535), (-0.4375, 0.02393, 0.7676), (-0.8022, 0.05566, 1.636), (0.8027, 0.05566, 1.636), (-0.8506, 0.3608, 1.576), (0.8511, 0.3608, 1.576), (0.8525, 0.5469, 1.215), (-0.8521, 0.5469, 1.215), (-0.8628, 0.3745, 0.8457), (0.8633, 0.3745, 0.8457), (-0.8325, 0.008789, 0.7896), (0.833, 0.008789, 0.7896), (-0.8354, 0.001465, -0.8081), (0.8359, 0.001465, -0.8081), (0.7114, -0.01074, -1.886), (-0.7109, -0.01074, -1.886), (0.7686, -0.01123, -1.819), (-0.7681, -0.01123, -1.819), (0.814, -0.01416, -1.597), (-0.8135, -0.01416, -1.597), (-0.8179, 0.06396, -1.595), (0.8184, 0.06396, -1.595), (-0.8389, 0.3438, -1.584), (0.8394, 0.3438, -1.584), (0.8486, 0.5171, -1.21), (-0.8481, 0.5171, -1.21), (0.8633, 0.3647, -0.8535), (-0.8628, 0.3647, -0.8535), (0.7046, 0.05371, -1.78), (0.1504, 0.3286, -2.004), (0.1621, 0.3345, -1.944), (0.1504, 0.1841, -2.004), (0.709, 0.3716, -1.762), (0.6753, 0.4238, -1.733), (0.8135, 0.4478, -1.532), (0.7607, 0.6206, -0.1221), (0.7734, 0.7676, -0.1191), (0.7725, 0.6484, -0.2627), (0.9189, 0.7563, -0.04834), (0.9199, 0.6562, -0.05127), (0.8979, 0.6865, -0.1309), (0.7529, 0.3672, 2.008), (0.5889, 0.3647, 2.141), (0.7358, 0.6055, -1.09), (0.7109, 0.625, -0.3838), (0.48, 0.6895, 1.609), (0.6836, 0.6997, 1.146), (0.4971, 0.9746, 0.9048), (0.501, 1.009, 0.4883), (0.5659, 0.6245, 1.98), (0.6597, 0.6079, 1.995), (0.6807, 0.6182, 1.913), (0.0, 0.4346, 2.119), (0.4111, 0.4365, 2.092), (0.3457, 0.5649, 2.107), (0.0, 0.6558, 2.123), (0.0, 0.6895, 1.76), (0.6987, 0.4321, 1.999), (0.7466, 0.4263, 1.855), (0.7227, 0.5942, 1.881), (0.0, 1.027, 0.8799), (0.4595, 0.4932, -1.589), (0.0, 0.416, -1.851), (0.0, 0.5005, -1.642), (0.0, 0.5981, -1.13), (0.5054, 0.583, -1.074), (0.0, 0.5859, 2.113), (0.0, 0.3667, 2.228), (0.4497, 0.4214, -1.792), (0.5991, 0.8477, -0.09229), (0.71, 0.5044, -1.569), (-0.7041, 0.05371, -1.78), (-0.1616, 0.3345, -1.944), (-0.1499, 0.3286, -2.004), (-0.1499, 0.1841, -2.004), (-0.6748, 0.4238, -1.733), (-0.7085, 0.3716, -1.762), (-0.813, 0.4478, -1.532), (-0.7729, 0.7676, -0.1191), (-0.7603, 0.6206, -0.1221), (-0.772, 0.6484, -0.2627), (-0.9194, 0.6562, -0.05127), (-0.9185, 0.7563, -0.04834), (-0.8975, 0.6865, -0.1309), (-0.5884, 0.3647, 2.141), (-0.7524, 0.3672, 2.008), (-0.7354, 0.6055, -1.09), (-0.7104, 0.625, -0.3838), (-0.6831, 0.6997, 1.146), (-0.4795, 0.6895, 1.609), (-0.4966, 0.9746, 0.9048), (-0.5005, 1.009, 0.4883), (-0.6592, 0.6079, 1.995), (-0.5654, 0.6245, 1.98), (-0.6802, 0.6182, 1.913), (-0.4106, 0.4365, 2.092), (-0.3452, 0.5649, 2.107), (-0.6982, 0.4321, 1.999), (-0.7461, 0.4263, 1.855), (-0.7222, 0.5942, 1.881), (-0.459, 0.4932, -1.589), (-0.5049, 0.583, -1.074), (-0.4492, 0.4214, -1.792), (-0.5986, 0.8477, -0.09229), (-0.7095, 0.5044, -1.569), (0.4341, 0.06396, 2.094), (0.4575, 0.1313, 2.115), (0.4575, 0.1294, 1.95), (0.4341, 0.06348, 1.702), (0.5659, 0.1313, 2.115), (0.5659, 0.1294, 1.95), (0.5869, 0.06201, 2.094), (0.5869, 0.06104, 1.702), (0.5903, 0.0625, 2.096), (0.5903, 0.1353, 2.12), (0.4302, 0.1353, 2.12), (0.4302, 0.0625, 2.096), (0.0, 0.3286, -2.004), (0.0, 0.3345, -1.967), (0.0, 0.1841, -2.004), (0.0, 1.051, 0.4561), (0.4185, 0.04053, -1.905), (0.0, 0.0332, -1.956), (0.0, 0.2554, -1.999), (0.4219, 0.2578, -1.951), (0.4365, 0.3516, -1.891), (0.0, 0.3413, -1.95), (0.0, 0.6431, -0.6821), (0.0, 0.9233, -0.2163), (0.7021, 0.2671, -1.823), (0.5264, 0.9712, 0.1074), (0.0, 1.004, -0.0004883), (-0.418, 0.04053, -1.905), (-0.4214, 0.2578, -1.951), (-0.436, 0.3516, -1.891), (-0.7017, 0.2671, -1.823), (-0.5259, 0.9712, 0.1074)], [], [(0, 1, 2), (3, 4, 5), (6, 7, 8, 9), (10, 11, 12, 13), (14, 15, 16, 17), (18, 19, 20, 21), (2, 22, 23, 0), (24, 25, 23, 22), (26, 25, 24, 27), (27, 28, 29, 26), (28, 30, 31, 29), (32, 33, 31, 30), (4, 3, 34, 35), (35, 34, 36, 37), (36, 38, 39, 37), (40, 39, 38, 41), (42, 40, 41, 43), (42, 43, 44, 45), (46, 33, 32, 47), (44, 46, 47, 45), (27, 28, 24), (26, 25, 29), (36, 34, 48), (49, 50, 51), (38, 36, 41), (36, 48, 41), (52, 53, 54), (55, 56, 57), (58, 59, 60), (61, 62, 0), (44, 63, 64), (65, 66, 67), (67, 66, 68), (69, 70, 71), (72, 73, 74), (75, 69, 76), (74, 77, 70), (23, 61, 0), (25, 78, 77), (70, 77, 79), (67, 80, 76), (81, 82, 83), (84, 85, 81), (63, 85, 64), (70, 69, 75), (74, 75, 86), (79, 71, 70), (71, 66, 65), (77, 78, 79), (87, 1, 62), (74, 86, 72), (81, 88, 82), (64, 89, 66), (61, 77, 62), (25, 61, 23), (62, 1, 0), (77, 73, 62), (25, 77, 61), (83, 84, 81), (54, 44, 43), (53, 90, 54), (67, 76, 65), (35, 37, 91), (92, 93, 94), (37, 39, 40), (91, 37, 40), (95, 96, 97), (98, 99, 100), (101, 102, 103), (104, 105, 2), (106, 45, 107), (108, 109, 110), (108, 110, 111), (112, 113, 114), (115, 72, 116), (113, 75, 76), (105, 22, 2), (118, 24, 117), (117, 112, 119), (80, 110, 76), (82, 120, 83), (121, 84, 120), (121, 106, 107), (113, 112, 75), (114, 119, 112), (108, 114, 109), (118, 117, 119), (1, 87, 104), (86, 116, 72), (122, 120, 82), (123, 107, 108), (117, 105, 104), (105, 24, 22), (1, 104, 2), (115, 117, 104), (117, 24, 105), (84, 83, 120), (45, 97, 42), (124, 95, 97), (76, 110, 109), (117, 116, 112), (75, 116, 86), (73, 77, 74), (70, 75, 74), (117, 115, 116), (75, 112, 116), (42, 32, 47, 45), (42, 40, 39, 32), (24, 28, 30, 22), (31, 29, 25, 23), (33, 43, 44, 46), (33, 38, 41, 43), (125, 126, 127, 128), (129, 130, 127, 126), (131, 132, 130, 129), (133, 134, 135, 136), (88, 81, 90, 53), (50, 49, 137, 138), (51, 139, 137, 49), (140, 80, 67, 68), (48, 34, 3, 141), (142, 143, 144, 141), (145, 88, 53, 52), (146, 82, 88, 145), (58, 56, 55, 59), (60, 57, 56, 58), (60, 59, 55, 57), (31, 33, 46, 29), (64, 147, 148, 89), (69, 71, 65, 76), (43, 149, 52, 54), (46, 44, 26, 29), (64, 85, 84, 147), (144, 143, 146, 145), (149, 43, 41, 48), (149, 48, 141, 144), (5, 142, 141, 3), (26, 79, 78, 25), (66, 71, 79, 26), (85, 63, 90, 81), (150, 89, 148, 151), (72, 87, 62, 73), (26, 44, 64, 66), (63, 44, 54, 90), (150, 68, 66, 89), (151, 140, 68, 150), (122, 95, 124, 120), (92, 138, 137, 93), (94, 93, 137, 139), (140, 111, 110, 80), (91, 152, 4, 35), (142, 152, 153, 143), (154, 96, 95, 122), (146, 154, 122, 82), (102, 101, 99, 98), (103, 102, 98, 100), (103, 100, 99, 101), (30, 28, 47, 32), (107, 123, 148, 147), (113, 76, 109, 114), (42, 97, 96, 155), (47, 28, 27, 45), (107, 147, 84, 121), (153, 154, 146, 143), (155, 91, 40, 42), (155, 153, 152, 91), (5, 4, 152, 142), (27, 24, 118, 119), (108, 27, 119, 114), (121, 120, 124, 106), (156, 151, 148, 123), (72, 115, 104, 87), (27, 108, 107, 45), (106, 124, 97, 45), (156, 123, 108, 111), (151, 156, 111, 140), (149, 144, 145, 52), (155, 96, 154, 153)])
me_lod0.polygons.foreach_set('use_smooth', [True] * 178)
me_lod0.polygons.foreach_set('material_index', [0, 0, 1, 1, 1, 1, 0, 2, 2, 2, 2, 0, 0, 0, 0, 2, 2, 2, 2, 2, 3, 3, 4, 5, 4, 4, 3, 6, 7, 8, 9, 10, 11, 12, 12, 10, 13, 3, 3, 12, 10, 14, 14, 15, 12, 13, 12, 10, 12, 8, 12, 14, 11, 8, 3, 8, 8, 3, 14, 3, 3, 10, 4, 5, 4, 4, 3, 6, 7, 8, 9, 10, 11, 12, 12, 10, 3, 3, 12, 10, 14, 14, 15, 12, 12, 10, 12, 8, 12, 14, 11, 8, 3, 8, 8, 3, 14, 3, 3, 10, 16, 16, 16, 16, 16, 16, 3, 3, 3, 3, 3, 3, 17, 18, 17, 19, 14, 15, 20, 14, 4, 21, 14, 14, 22, 7, 6, 3, 23, 10, 3, 3, 14, 21, 3, 24, 4, 3, 3, 15, 23, 8, 3, 9, 11, 26, 14, 15, 20, 14, 4, 21, 14, 14, 22, 7, 6, 3, 23, 10, 3, 3, 14, 21, 3, 24, 4, 3, 3, 15, 23, 8, 3, 9, 11, 26, 28, 28])
_k = set([(0, 1), (0, 23), (1, 2), (2, 22), (22, 24), (23, 25), (24, 105), (24, 118), (25, 61), (25, 78), (26, 44), (26, 79), (27, 45), (27, 119), (28, 30), (29, 31), (30, 32), (31, 33), (32, 47), (33, 46), (37, 40), (40, 91), (41, 48), (42, 155), (43, 54), (43, 149), (45, 97), (48, 141), (49, 50), (49, 51), (49, 137), (52, 145), (52, 149), (53, 88), (53, 90), (55, 56), (55, 59), (56, 58), (58, 59), (61, 62), (62, 87), (64, 66), (64, 85), (64, 147), (65, 66), (65, 76), (69, 71), (69, 75), (70, 74), (70, 75), (71, 79), (72, 73), (72, 115), (73, 74), (73, 77), (74, 75), (74, 77), (75, 86), (75, 112), (75, 113), (76, 109), (77, 78), (78, 79), (81, 85), (81, 88), (86, 116), (87, 104), (88, 145), (91, 152), (92, 93), (93, 94), (93, 137), (95, 122), (95, 124), (96, 154), (96, 155), (98, 99), (98, 102), (99, 101), (101, 102), (104, 105), (107, 108), (107, 121), (107, 147), (108, 109), (112, 117), (113, 114), (114, 119), (115, 116), (115, 117), (117, 118), (118, 119), (120, 121), (120, 122), (122, 154), (141, 142), (142, 152), (143, 144), (143, 153), (144, 145), (144, 149), (153, 154), (153, 155)])
me_lod0.attributes.new('sharp_edge', 'BOOLEAN', 'EDGE').data.foreach_set('value', [ (min(e.vertices), max(e.vertices)) in _k for e in me_lod0.edges])
_uv = me_lod0.uv_layers.new(name='UVMap')
_uv.uv.foreach_set('vector', [0.5882, 0.7399, 0.5882, 0.7399, 0.5882, 0.7399, 0.5882, 0.7399, 0.5882, 0.7399, 0.5882, 0.7399, 0.5882, 0.7399, 0.5882, 0.7399, 0.5882, 0.7399, 0.5882, 0.7399, 0.5882, 0.7399, 0.5882, 0.7399, 0.5882, 0.7399, 0.5882, 0.7399, 0.5882, 0.7399, 0.5882, 0.7399, 0.5882, 0.7399, 0.5882, 0.7399, 0.5882, 0.7399, 0.5882, 0.7399, 0.5882, 0.7399, 0.5882, 0.7399, 0.5882, 0.7399, 0.5882, 0.7399, 0.5882, 0.7399, 0.5882, 0.7399, 0.5882, 0.7399, 0.5882, 0.7399, 0.5882, 0.7399, 0.5882, 0.7399, 0.5882, 0.7399, 0.5882, 0.7399, 0.5882, 0.7399, 0.5882, 0.7399, 0.5882, 0.7399, 0.5882, 0.7399, 0.5882, 0.7399, 0.5882, 0.7399, 0.5882, 0.7399, 0.5882, 0.7399, 0.5882, 0.7399, 0.5882, 0.7399, 0.5882, 0.7399, 0.5882, 0.7399, 0.5882, 0.7399, 0.5882, 0.7399, 0.5882, 0.7399, 0.5882, 0.7399, 0.5882, 0.7399, 0.5882, 0.7399, 0.5882, 0.7399, 0.5882, 0.7399, 0.5882, 0.7399, 0.5882, 0.7399, 0.5882, 0.7399, 0.5882, 0.7399, 0.5882, 0.7399, 0.5882, 0.7399, 0.5882, 0.7399, 0.5882, 0.7399, 0.5882, 0.7399, 0.5882, 0.7399, 0.5882, 0.7399, 0.5882, 0.7399, 0.5882, 0.7399, 0.5882, 0.7399, 0.5882, 0.7399, 0.5882, 0.7399, 0.5882, 0.7399, 0.5882, 0.7399, 0.5882, 0.7399, 0.5882, 0.7399, 0.5882, 0.7399, 0.5882, 0.7399, 0.5882, 0.7399, 0.5882, 0.7399, 0.5882, 0.7399, 0.5882, 0.7399, 0.5882, 0.7399, 0.5176, 0.6906, 0.6588, 0.6861, 0.5882, 0.7399, 0.6588, 0.6861, 0.5176, 0.6906, 0.5961, 0.157, 0.5843, 0.1614, 0.5843, 0.2063, 0.349, 0.6771, 0.4078, 0.6771, 0.349, 0.6457, 0.6667, 0.157, 0.6118, 0.1614, 0.6667, 0.2108, 0.5961, 0.157, 0.5843, 0.2063, 0.6078, 0.2108, 0.007843, 0.6906, 0.01569, 0.704, 0.0549, 0.713, 0.3137, 0.4933, 0.3216, 0.5695, 0.3216, 0.5067, 0.4235, 0.565, 0.4275, 0.5112, 0.4078, 0.5291, 1.0, 0.6816, 0.9451, 0.6816, 0.9686, 0.574, 0.1176, 0.7309, 0.1412, 0.7578, 0.2784, 0.7668, 0.04314, 0.1883, 0.0, 0.2646, 0.03922, 0.3049, 0.6157, 0.991, 0.6706, 0.9058, 0.5176, 1.0, 0.07451, 0.5605, 0.03529, 0.5516, 0.02353, 0.5605, 0.3098, 0.4664, 0.1373, 0.4709, 0.1647, 0.5291, 0.149, 0.1121, 0.02353, 0.1256, 0.149, 0.1614, 0.5804, 0.8475, 0.502, 0.8072, 0.5098, 0.861, 0.6706, 0.5964, 0.7412, 0.6861, 0.749, 0.6278, 0.6588, 0.6861, 0.7137, 0.7085, 0.7412, 0.7085, 0.03529, 0.5516, 0.01961, 0.4709, 0.007843, 0.5516, 0.03922, 0.3049, 0.149, 0.3049, 0.149, 0.1614, 0.8471, 0.3632, 1.0, 0.426, 1.0, 0.3767, 1.0, 0.2511, 0.8275, 0.2377, 0.8471, 0.3632, 0.7529, 0.2422, 0.8275, 0.2377, 0.7608, 0.07175, 0.03529, 0.5516, 0.07451, 0.5605, 0.3098, 0.5695, 0.5804, 0.8475, 0.6549, 0.8744, 0.6549, 0.8565, 0.007843, 0.5516, 0.02353, 0.5605, 0.03529, 0.5516, 0.0, 0.139, 0.0, 0.2646, 0.04314, 0.1883, 0.01961, 0.4709, 0.0, 0.4709, 0.007843, 0.5516, 0.7529, 0.6816, 0.7529, 0.574, 0.9451, 0.6816, 0.1647, 0.5291, 0.3098, 0.5381, 0.3098, 0.4664, 0.8471, 0.3632, 0.8471, 0.4126, 1.0, 0.426, 0.3137, 0.8789, 0.3804, 0.9507, 0.6706, 0.9058, 1.0, 0.6816, 0.9804, 0.713, 0.9451, 0.6816, 0.6588, 0.6861, 0.7412, 0.6861, 0.6706, 0.5964, 0.9451, 0.6816, 0.7529, 0.574, 0.9686, 0.574, 0.9804, 0.713, 0.8863, 0.713, 0.9451, 0.6816, 0.6588, 0.6861, 0.7412, 0.7085, 0.7412, 0.6861, 1.0, 0.3767, 1.0, 0.2511, 0.8471, 0.3632, 0.0549, 0.713, 0.1176, 0.7309, 0.04314, 0.6816, 0.01569, 0.704, 0.06275, 0.7399, 0.0549, 0.713, 0.03922, 0.3049, 0.149, 0.1614, 0.04314, 0.1883, 0.5843, 0.1614, 0.5961, 0.157, 0.5843, 0.2063, 0.4078, 0.6771, 0.349, 0.6771, 0.349, 0.6457, 0.6118, 0.1614, 0.6667, 0.157, 0.6667, 0.2108, 0.5843, 0.2063, 0.5961, 0.157, 0.6078, 0.2108, 0.01569, 0.704, 0.007843, 0.6906, 0.0549, 0.713, 0.3216, 0.5695, 0.3137, 0.4933, 0.3216, 0.5067, 0.4275, 0.5112, 0.4235, 0.565, 0.4078, 0.5291, 0.9451, 0.6816, 1.0, 0.6816, 0.9686, 0.574, 0.1412, 0.7578, 0.1176, 0.7309, 0.2784, 0.7668, 0.0, 0.2646, 0.04314, 0.1883, 0.03922, 0.3049, 0.6706, 0.9058, 0.6157, 0.991, 0.5176, 1.0, 0.03529, 0.5516, 0.07451, 0.5561, 0.02353, 0.5561, 0.1373, 0.4709, 0.3098, 0.4709, 0.1647, 0.5291, 0.02353, 0.1256, 0.149, 0.1121, 0.149, 0.1614, 0.7412, 0.6861, 0.6706, 0.5964, 0.749, 0.6278, 0.7137, 0.7085, 0.6588, 0.6861, 0.7412, 0.7085, 0.01961, 0.4709, 0.03529, 0.5516, 0.007843, 0.5426, 0.149, 0.3049, 0.03922, 0.3049, 0.149, 0.1614, 1.0, 0.426, 0.8431, 0.3632, 1.0, 0.3767, 0.8275, 0.2377, 1.0, 0.2511, 0.8431, 0.3632, 0.8275, 0.2377, 0.7529, 0.2422, 0.7608, 0.07175, 0.07451, 0.5561, 0.03529, 0.5516, 0.3098, 0.5695, 0.02353, 0.5561, 0.007843, 0.5426, 0.03529, 0.5516, 0.0, 0.2646, 0.0, 0.139, 0.04314, 0.1883, 0.0, 0.4664, 0.01961, 0.4709, 0.007843, 0.5426, 0.7529, 0.574, 0.7529, 0.6816, 0.9451, 0.6816, 0.3098, 0.5381, 0.1647, 0.5291, 0.3098, 0.4709, 0.8471, 0.4126, 0.8431, 0.3632, 1.0, 0.426, 0.3804, 0.9507, 0.3137, 0.8789, 0.6706, 0.9058, 0.9804, 0.713, 1.0, 0.6816, 0.9451, 0.6816, 0.7412, 0.6861, 0.6588, 0.6861, 0.6706, 0.5964, 0.7529, 0.574, 0.9451, 0.6816, 0.9686, 0.574, 0.8863, 0.713, 0.9804, 0.713, 0.9451, 0.6816, 0.7412, 0.7085, 0.6588, 0.6861, 0.7412, 0.6861, 1.0, 0.2511, 1.0, 0.3767, 0.8431, 0.3632, 0.1176, 0.7309, 0.0549, 0.713, 0.04314, 0.6816, 0.06275, 0.7399, 0.01569, 0.704, 0.0549, 0.713, 0.149, 0.1614, 0.03922, 0.3049, 0.04314, 0.1883, 0.01569, 0.4709, 0.1647, 0.5291, 0.03529, 0.5516, 0.3098, 0.5695, 0.1647, 0.5291, 0.3098, 0.5381, 0.1373, 0.4709, 0.01569, 0.4709, 0.1647, 0.5291, 0.03529, 0.5516, 0.3098, 0.5695, 0.1647, 0.5291, 0.01569, 0.4709, 0.1373, 0.4709, 0.1647, 0.5291, 0.3098, 0.5695, 0.03529, 0.5516, 0.1647, 0.5291, 0.04314, 0.6816, 0.1961, 0.583, 0.1843, 0.6861, 0.1176, 0.7309, 0.04314, 0.6816, 0.04314, 0.6009, 0.04314, 0.574, 0.1961, 0.583, 0.6588, 0.6861, 0.5176, 0.6906, 0.5059, 0.583, 0.6706, 0.5964, 0.5059, 0.583, 0.5176, 0.6906, 0.6588, 0.6861, 0.6706, 0.5964, 0.1961, 0.583, 0.04314, 0.6816, 0.1176, 0.7309, 0.1843, 0.6861, 0.1961, 0.583, 0.04314, 0.574, 0.04314, 0.6009, 0.04314, 0.6816, 0.651, 0.3946, 0.6549, 0.426, 0.6196, 0.426, 0.5725, 0.3991, 0.4902, 0.3991, 0.4902, 0.426, 0.4392, 0.426, 0.4392, 0.3991, 0.651, 0.3946, 0.5725, 0.3946, 0.6196, 0.426, 0.6549, 0.426, 0.5647, 0.3946, 0.5647, 0.426, 0.498, 0.426, 0.498, 0.3946, 0.8471, 0.4126, 0.8471, 0.3632, 0.7608, 0.3587, 0.7725, 0.3991, 0.698, 0.9462, 0.698, 1.0, 0.6863, 1.0, 0.6863, 0.9641, 0.2118, 0.1345, 0.1569, 0.1345, 0.1569, 0.1928, 0.2118, 0.1928, 0.6902, 1.0, 0.6902, 0.8296, 0.702, 0.8251, 0.702, 0.9955, 0.5843, 0.2063, 0.5843, 0.1614, 0.5216, 0.1614, 0.5176, 0.1973, 0.1569, 0.07175, 0.1569, 0.1614, 0.3137, 0.1659, 0.3098, 0.07175, 0.9059, 0.4619, 0.9098, 0.5381, 0.9882, 0.5695, 1.0, 0.5381, 0.7529, 0.4305, 0.7529, 0.5067, 0.9098, 0.5381, 0.9059, 0.4619, 0.4235, 0.4753, 0.3216, 0.4798, 0.3137, 0.3991, 0.4275, 0.417, 0.4078, 0.5291, 0.3216, 0.5067, 0.3216, 0.5695, 0.4235, 0.565, 0.4078, 0.5291, 0.4275, 0.5112, 0.3137, 0.4933, 0.3216, 0.5067, 0.5059, 0.583, 0.1961, 0.583, 0.1843, 0.6861, 0.5176, 0.6906, 0.149, 0.3274, 0.0, 0.3229, 0.0, 0.3722, 0.1255, 0.3677, 0.02353, 0.1256, 0.0, 0.139, 0.04314, 0.1883, 0.149, 0.1614, 0.04314, 0.6816, 0.0, 0.6592, 0.007843, 0.6906, 0.0549, 0.713, 0.1843, 0.6861, 0.1176, 0.7309, 0.5882, 0.7399, 0.5176, 0.6906, 0.7608, 0.07175, 0.8275, 0.2377, 1.0, 0.2511, 1.0, 0.1435, 0.3137, 0.1659, 0.1569, 0.1614, 0.1569, 0.1973, 0.3176, 0.2018, 0.0, 0.6592, 0.04314, 0.6816, 0.04314, 0.6009, 0.007843, 0.5964, 0.4157, 0.1659, 0.4157, 0.08072, 0.3098, 0.07175, 0.3137, 0.1659, 0.4235, 0.1614, 0.4235, 0.1883, 0.5176, 0.1973, 0.5216, 0.1614, 0.5882, 0.7399, 0.7176, 0.7534, 0.7137, 0.7085, 0.6588, 0.6861, 0.5725, 0.7848, 0.7216, 0.7623, 0.7176, 0.7534, 0.5882, 0.7399, 0.8275, 0.2377, 0.7529, 0.2422, 0.7608, 0.3587, 0.8471, 0.3632, 0.1098, 0.3901, 0.1255, 0.3677, 0.0, 0.3722, 0.0, 0.3901, 0.7529, 0.713, 0.7529, 0.6816, 0.9451, 0.6816, 0.8863, 0.713, 0.5882, 0.7399, 0.1176, 0.7309, 0.2784, 0.7668, 0.5725, 0.7848, 0.1412, 0.7578, 0.1176, 0.7309, 0.0549, 0.713, 0.06275, 0.7399, 0.4275, 0.991, 0.5176, 1.0, 0.6706, 0.9058, 0.3804, 0.9507, 0.6863, 1.0, 0.6863, 0.9058, 0.698, 0.9013, 0.698, 0.9821, 0.8471, 0.4126, 0.7725, 0.3991, 0.7608, 0.3587, 0.8431, 0.3632, 0.6745, 0.9462, 0.6863, 0.9641, 0.6863, 1.0, 0.6745, 1.0, 0.2078, 0.1345, 0.2078, 0.1928, 0.1569, 0.1928, 0.1569, 0.1345, 0.6902, 1.0, 0.6745, 0.9955, 0.6745, 0.8251, 0.6902, 0.8296, 0.5843, 0.2063, 0.5176, 0.1973, 0.5216, 0.1614, 0.5843, 0.1614, 0.1569, 0.07175, 0.3098, 0.07175, 0.3137, 0.1659, 0.1569, 0.1614, 0.9059, 0.4619, 1.0, 0.5381, 0.9882, 0.5695, 0.9098, 0.5381, 0.7529, 0.4305, 0.9059, 0.4619, 0.9098, 0.5381, 0.7529, 0.5067, 0.4235, 0.4753, 0.4275, 0.417, 0.3137, 0.3991, 0.3216, 0.4798, 0.4078, 0.5291, 0.4235, 0.565, 0.3216, 0.5695, 0.3216, 0.5067, 0.4078, 0.5291, 0.3216, 0.5067, 0.3137, 0.4933, 0.4275, 0.5112, 0.5059, 0.583, 0.5176, 0.6906, 0.1843, 0.6861, 0.1961, 0.583, 0.149, 0.3274, 0.1255, 0.3677, 0.0, 0.3722, 0.0, 0.3229, 0.02353, 0.1256, 0.149, 0.1614, 0.04314, 0.1883, 0.0, 0.139, 0.04314, 0.6816, 0.0549, 0.713, 0.007843, 0.6906, 0.0, 0.6592, 0.1843, 0.6861, 0.5176, 0.6906, 0.5882, 0.7399, 0.1176, 0.7309, 0.7608, 0.07175, 1.0, 0.1435, 1.0, 0.2511, 0.8275, 0.2377, 0.3137, 0.1659, 0.3176, 0.2018, 0.1569, 0.1973, 0.1569, 0.1614, 0.0, 0.6592, 0.007843, 0.5964, 0.04314, 0.6009, 0.04314, 0.6816, 0.4157, 0.1659, 0.3137, 0.1659, 0.3098, 0.07175, 0.4157, 0.08072, 0.4235, 0.1614, 0.5216, 0.1614, 0.5176, 0.1973, 0.4235, 0.1883, 0.5882, 0.7399, 0.6588, 0.6861, 0.7137, 0.7085, 0.7176, 0.7534, 0.5725, 0.7848, 0.5882, 0.7399, 0.7176, 0.7534, 0.7216, 0.7623, 0.8275, 0.2377, 0.8431, 0.3632, 0.7608, 0.3587, 0.7529, 0.2422, 0.1098, 0.3901, 0.0, 0.3901, 0.0, 0.3722, 0.1255, 0.3677, 0.7529, 0.713, 0.8863, 0.713, 0.9451, 0.6816, 0.7529, 0.6816, 0.5882, 0.7399, 0.5725, 0.7848, 0.2784, 0.7668, 0.1176, 0.7309, 0.1412, 0.7578, 0.06275, 0.7399, 0.0549, 0.713, 0.1176, 0.7309, 0.4275, 0.991, 0.3804, 0.9507, 0.6706, 0.9058, 0.5176, 1.0, 0.6863, 1.0, 0.6745, 0.9821, 0.6745, 0.9013, 0.6863, 0.9058, 0.4157, 0.1659, 0.3137, 0.1659, 0.3176, 0.2018, 0.4196, 0.2108, 0.4157, 0.1659, 0.4196, 0.2108, 0.3176, 0.2018, 0.3137, 0.1659])
me_lod0.materials.append(mat_untextured_order16_matte)
me_lod0.materials.append(mat_untextured_order23_matte)
me_lod0.materials.append(mat_untextured_order21_matte)
me_lod0.materials.append(mat_palette02_order16)
me_lod0.materials.append(mat_palette11_order16_matte)
me_lod0.materials.append(mat_palette02_order08)
me_lod0.materials.append(mat_palette07_order10)
me_lod0.materials.append(mat_palette07_order04)
me_lod0.materials.append(mat_palette03_order16)
me_lod0.materials.append(mat_palette02_order02)
me_lod0.materials.append(mat_palette06_order16)
me_lod0.materials.append(mat_palette07_order16)
me_lod0.materials.append(mat_palette08_order16)
me_lod0.materials.append(mat_palette14_order16_brake)
me_lod0.materials.append(mat_palette04_order16)
me_lod0.materials.append(mat_palette04_order08)
me_lod0.materials.append(mat_palette08_order16_matte)
me_lod0.materials.append(mat_palette10_order12_matte)
me_lod0.materials.append(mat_palette10_order16_matte)
me_lod0.materials.append(mat_palette10_order02_matte)
me_lod0.materials.append(mat_palette05_order04)
me_lod0.materials.append(mat_palette05_order17)
me_lod0.materials.append(mat_palette07_order02)
me_lod0.materials.append(mat_palette06_order02)
me_lod0.materials.append(mat_palette05_order16)
me_lod0.materials.append(mat_palette09_order16)
me_lod0.materials.append(mat_palette04_order02)
me_lod0.materials.append(mat_palette09_order16_matte)
me_lod0.materials.append(mat_palette05_order16_matte)
me_lod0.update()
me_lod0.normals_split_custom_set([tuple(v) for v in zip(*[iter([0.1481, 0.008021, -0.9889, 0.1482, 0.007942, -0.9889, 0.1482, 0.008023, -0.9889, 0.1482, 0.008062, -0.9889, 0.1481, 0.008073, -0.9889, 0.1481, 0.008019, -0.9889, 0.1482, 0.008026, -0.9889, 0.1482, 0.008028, -0.9889, 0.1482, 0.007949, -0.9889, 0.1482, 0.008068, -0.9889, 0.1482, 0.008028, -0.9889, 0.1482, 0.008021, -0.9889, 0.1482, 0.007964, -0.9889, 0.1482, 0.008025, -0.9889, 0.1482, 0.007982, -0.9889, 0.1482, 0.008054, -0.9889, 0.1482, 0.007973, -0.9889, 0.1482, 0.007986, -0.9889, 0.1482, 0.00799, -0.9889, 0.1482, 0.008028, -0.9889, 0.1482, 0.007997, -0.9889, 0.1482, 0.008025, -0.9889, 0.1482, 0.008023, -0.9889, 0.1481, 0.008, -0.9889, 0.1482, 0.007993, -0.9889, 0.1481, 0.008021, -0.9889, 0.1482, 0.00801, -0.9889, 0.1481, 0.008015, -0.9889, 0.1482, 0.007993, -0.9889, 0.1481, 0.008, -0.9889, 0.1482, 0.007953, -0.9889, 0.1481, 0.008015, -0.9889, 0.1482, 0.00801, -0.9889, 0.1481, 0.007954, -0.9889, 0.1481, 0.007954, -0.9889, 0.1481, 0.008046, -0.9889, 0.1482, 0.008052, -0.9889, 0.1482, 0.007953, -0.9889, 0.1481, 0.008046, -0.9889, 0.1481, 0.008015, -0.9889, 0.1481, 0.008011, -0.9889, 0.1482, 0.008052, -0.9889, 0.1481, 0.007993, -0.9889, 0.1481, 0.007994, -0.9889, 0.1481, 0.008011, -0.9889, 0.1481, 0.008015, -0.9889, 0.1481, 0.008073, -0.9889, 0.1482, 0.008062, -0.9889, 0.1481, 0.008058, -0.9889, 0.1481, 0.008055, -0.9889, 0.1481, 0.008055, -0.9889, 0.1481, 0.008058, -0.9889, 0.1481, 0.008008, -0.9889, 0.1482, 0.007991, -0.9889, 0.1481, 0.008008, -0.9889, 0.1481, 0.007923, -0.9889, 0.1482, 0.008001, -0.9889, 0.1482, 0.007991, -0.9889, 0.1481, 0.008013, -0.9889, 0.1482, 0.008001, -0.9889, 0.1481, 0.007923, -0.9889, 0.1481, 0.008001, -0.9889, 0.1481, 0.008009, -0.9889, 0.1481, 0.008013, -0.9889, 0.1481, 0.008001, -0.9889, 0.1482, 0.00802, -0.9889, 0.1481, 0.008009, -0.9889, 0.1482, 0.00802, -0.9889, 0.1481, 0.007985, -0.9889, 0.1482, 0.007985, -0.9889, 0.1482, 0.007982, -0.9889, 0.1481, 0.007994, -0.9889, 0.1481, 0.007993, -0.9889, 0.1482, 0.007986, -0.9889, 0.1481, 0.007985, -0.9889, 0.1482, 0.007982, -0.9889, 0.1482, 0.007986, -0.9889, 0.1482, 0.007985, -0.9889, -0.9401, 0.1964, 0.2786, -0.9694, 0.04005, 0.2423, -0.9419, 0.1323, 0.3086, 0.9401, 0.1964, 0.2786, 0.9419, 0.1323, 0.3086, 0.9694, 0.04005, 0.2423, 0.1481, 0.008008, -0.9889, 0.1481, 0.008058, -0.9889, 0.1481, 0.00801, -0.9889, 0.8964, 0.2266, -0.381, 0.9671, 0.2022, -0.1542, 0.9162, -0.212, -0.3401, 0.1481, 0.007923, -0.9889, 0.1481, 0.008008, -0.9889, 0.1481, 0.008042, -0.9889, 0.1481, 0.008008, -0.9889, 0.1481, 0.00801, -0.9889, 0.1481, 0.008042, -0.9889, 0.5193, 0.4311, -0.7379, 0.4488, 0.559, -0.6972, 0.6688, 0.5307, -0.5206, -0.643, -0.7472, -0.1683, -0.481, 0.7635, -0.4309, -0.1802, -0.09208, -0.9793, 0.8176, 0.4849, -0.3106, 0.8957, -0.3928, -0.2084, 0.9093, 0.05407, -0.4126, 0.8705, -0.1241, 0.4763, 0.4624, -0.1442, 0.8748, 0.6773, -0.2625, 0.6873, 0.6986, 0.6566, -0.2842, 0.3563, 0.8868, -0.2943, 0.4911, 0.8699, -0.04611, 0.4068, 0.7475, 0.5251, 0.8139, 0.5193, 0.2606, 0.4505, 0.815, 0.3644, 0.4505, 0.815, 0.3644, 0.8139, 0.5193, 0.2606, 0.5865, 0.8087, 0.04605, 0.3326, 0.9016, 0.2765, 0.5673, 0.6154, 0.5473, 0.5429, 0.8034, 0.2444, -2.598e-06, -0.1482, 0.989, 0.3488, -0.04411, 0.9362, 0.3264, 0.1081, 0.939, -3.329e-06, 0.9746, 0.2241, 0.1241, 0.971, 0.2042, 2.127e-06, 0.9676, 0.2524, 0.3264, 0.1081, 0.939, 0.735, 0.08412, 0.6729, 0.5673, 0.6154, 0.5473, 0.9395, -0.2103, 0.2704, 0.8705, -0.1241, 0.4763, 0.6773, -0.2625, 0.6873, 0.9052, 0.3705, 0.2083, 0.9367, 0.1801, 0.3002, 0.7248, 0.5106, 0.4625, 0.5673, 0.6154, 0.5473, 0.735, 0.08412, 0.6729, 0.881, 0.3264, 0.3424, 0.4505, 0.815, 0.3644, -4.238e-05, 0.9197, 0.3927, 1.079e-05, 0.8268, 0.5625, 0.2582, 0.9049, -0.3383, -4.971e-05, 0.7432, -0.6691, -7.656e-06, 0.9099, -0.4148, 4.051e-07, 0.9995, -0.03205, 0.1942, 0.9791, -0.06007, 0.2582, 0.9049, -0.3383, 0.3563, 0.8868, -0.2943, 0.05611, 0.9462, -0.3187, 0.4911, 0.8699, -0.04611, 0.5673, 0.6154, 0.5473, 0.3326, 0.9016, 0.2765, 4.326e-05, 0.5767, 0.817, 0.3264, 0.1081, 0.939, 4.549e-06, 0.5767, 0.817, -1.958e-06, 0.04802, 0.9988, 0.881, 0.3264, 0.3424, 0.5429, 0.8034, 0.2444, 0.5673, 0.6154, 0.5473, 0.3202, 0.9185, 0.2321, 0.5312, 0.8299, 0.1704, 0.1563, 0.9517, 0.2645, 0.735, 0.08412, 0.6729, 0.9512, 0.06206, 0.3024, 0.881, 0.3264, 0.3424, -1.329e-06, -0.01605, 0.9999, -1.801e-06, -0.2684, 0.9633, 0.4624, -0.1442, 0.8748, 0.3264, 0.1081, 0.939, -1.958e-06, 0.04802, 0.9988, -2.598e-06, -0.1482, 0.989, 0.2582, 0.9049, -0.3383, 0.2387, 0.7762, -0.5836, -4.971e-05, 0.7432, -0.6691, 0.667, 0.6509, -0.3625, 0.6449, 0.691, -0.3265, 0.8139, 0.5193, 0.2606, 0.738, 0.5054, 0.4472, 0.7248, 0.5106, 0.4625, 0.4305, 0.5948, 0.6789, 0.9798, -0.05409, 0.1924, 0.8705, -0.1241, 0.4763, 0.9395, -0.2103, 0.2704, 0.4624, -0.1442, 0.8748, -1.801e-06, -0.2684, 0.9633, 0.6773, -0.2625, 0.6873, 0.7248, 0.5106, 0.4625, 0.2987, 0.6535, 0.6956, 0.4305, 0.5948, 0.6789, 0.9052, 0.3705, 0.2083, 0.7248, 0.5106, 0.4625, 0.738, 0.5054, 0.4472, -7.656e-06, 0.9099, -0.4148, 4.051e-07, 0.9995, -0.03205, 0.2582, 0.9049, -0.3383, 0.6688, 0.5307, -0.5206, 0.6986, 0.6566, -0.2842, 0.783, 0.3524, -0.5126, 0.4488, 0.559, -0.6972, 0.3342, 0.7885, -0.5163, 0.6688, 0.5307, -0.5206, 0.4505, 0.815, 0.3644, 1.079e-05, 0.8268, 0.5625, 0.4068, 0.7475, 0.5251, 0.1481, 0.008055, -0.9889, 0.1482, 0.007991, -0.9889, 0.1482, 0.008049, -0.9889, -0.9671, 0.2022, -0.1542, -0.8964, 0.2266, -0.381, -0.9162, -0.212, -0.3401, 0.1482, 0.007991, -0.9889, 0.1482, 0.008001, -0.9889, 0.1481, 0.007946, -0.9889, 0.1482, 0.008049, -0.9889, 0.1482, 0.007991, -0.9889, 0.1481, 0.008037, -0.9889, -0.4489, 0.5611, -0.6954, -0.571, 0.4428, -0.6912, -0.6695, 0.5312, -0.5192, 0.481, 0.7635, -0.4309, 0.643, -0.7472, -0.1683, 0.1802, -0.09208, -0.9793, -0.8957, -0.3928, -0.2084, -0.8176, 0.4849, -0.3106, -0.9093, 0.05408, -0.4126, -0.4624, -0.1442, 0.8748, -0.8705, -0.1241, 0.4763, -0.6773, -0.2625, 0.6873, -0.3542, 0.8884, -0.2921, -0.6971, 0.659, -0.2824, -0.4886, 0.8711, -0.05007, -0.8139, 0.5193, 0.2606, -0.4068, 0.7475, 0.5251, -0.4506, 0.815, 0.3644, -0.8139, 0.5193, 0.2606, -0.4506, 0.815, 0.3644, -0.5865, 0.8087, 0.04603, -0.5673, 0.6154, 0.5472, -0.3326, 0.9016, 0.2765, -0.5429, 0.8034, 0.2444, -0.3488, -0.04407, 0.9362, -2.598e-06, -0.1482, 0.989, -0.3263, 0.1081, 0.939, -0.1222, 0.9713, 0.2043, -3.329e-06, 0.9746, 0.2241, 2.127e-06, 0.9676, 0.2524, -0.8705, -0.1241, 0.4763, -0.9395, -0.2103, 0.2704, -0.6773, -0.2625, 0.6873, -0.9367, 0.1801, 0.3002, -0.9052, 0.3705, 0.2083, -0.7248, 0.5106, 0.4625, -0.735, 0.08412, 0.6729, -0.5673, 0.6154, 0.5472, -0.881, 0.3264, 0.3424, -4.238e-05, 0.9197, 0.3927, -0.4506, 0.815, 0.3644, 1.079e-05, 0.8268, 0.5625, -4.971e-05, 0.7432, -0.6691, -0.2582, 0.9049, -0.3383, -7.656e-06, 0.9099, -0.4148, -0.1942, 0.9791, -0.06007, 4.051e-07, 0.9995, -0.03205, -0.2582, 0.9049, -0.3383, -0.05808, 0.9475, -0.3145, -0.3542, 0.8884, -0.2921, -0.4886, 0.8711, -0.05007, -0.3326, 0.9016, 0.2765, -0.5673, 0.6154, 0.5472, -3.149e-05, 0.5767, 0.817, -0.5429, 0.8034, 0.2444, -0.881, 0.3264, 0.3424, -0.5673, 0.6154, 0.5472, -0.5305, 0.8308, 0.1682, -0.3184, 0.9191, 0.2323, -0.1541, 0.9526, 0.2622, -0.9512, 0.06207, 0.3024, -0.735, 0.08412, 0.6729, -0.881, 0.3264, 0.3424, -1.801e-06, -0.2684, 0.9633, -1.329e-06, -0.01605, 0.9999, -0.4624, -0.1442, 0.8748, -1.958e-06, 0.04802, 0.9988, -0.3263, 0.1081, 0.939, -2.598e-06, -0.1482, 0.989, -0.2387, 0.7762, -0.5836, -0.2582, 0.9049, -0.3383, -4.971e-05, 0.7432, -0.6691, -0.6449, 0.691, -0.3265, -0.667, 0.651, -0.3625, -0.8139, 0.5193, 0.2606, -0.7248, 0.5106, 0.4625, -0.738, 0.5054, 0.4472, -0.4305, 0.5948, 0.6789, -0.8705, -0.1241, 0.4763, -0.9798, -0.05409, 0.1924, -0.9395, -0.2103, 0.2704, -1.801e-06, -0.2684, 0.9633, -0.4624, -0.1442, 0.8748, -0.6773, -0.2625, 0.6873, -0.2987, 0.6535, 0.6955, -0.7248, 0.5106, 0.4625, -0.4305, 0.5948, 0.6789, -0.7248, 0.5106, 0.4625, -0.9052, 0.3705, 0.2083, -0.738, 0.5054, 0.4472, 4.051e-07, 0.9995, -0.03205, -7.656e-06, 0.9099, -0.4148, -0.2582, 0.9049, -0.3383, -0.6971, 0.659, -0.2825, -0.6695, 0.5312, -0.5192, -0.783, 0.3524, -0.5126, -0.3345, 0.7893, -0.5149, -0.4489, 0.5611, -0.6954, -0.6695, 0.5312, -0.5192, 1.079e-05, 0.8268, 0.5625, -0.4506, 0.815, 0.3644, -0.4068, 0.7475, 0.5251, 0.1481, 0.007994, -0.9889, 0.1481, 0.007995, -0.9889, 0.1481, 0.008033, -0.9889, 0.1482, 0.008018, -0.9889, 0.1481, 0.007995, -0.9889, 0.1481, 0.008038, -0.9889, 0.1481, 0.007995, -0.9889, 0.1481, 0.007966, -0.9889, 0.1481, 0.007998, -0.9889, 0.1482, 0.008017, -0.9889, 0.1482, 0.008021, -0.9889, 0.1481, 0.008043, -0.9889, 0.1481, 0.007994, -0.9889, 0.1481, 0.00802, -0.9889, 0.1481, 0.007995, -0.9889, 0.1482, 0.008018, -0.9889, 0.1481, 0.008033, -0.9889, 0.1481, 0.007995, -0.9889, -0.9772, -0.004014, -0.2123, -0.975, -0.09211, -0.2022, -0.9755, 0.03164, -0.2176, -0.9709, 0.1181, -0.2082, -0.9772, -0.004014, -0.2123, -0.4343, 0.006004, -0.9007, -0.975, -0.05205, -0.2162, -0.975, -0.09211, -0.2022, -0.9419, 0.1323, 0.3086, -0.9694, 0.04005, 0.2423, -0.9631, -0.1322, 0.2343, -0.9536, -0.1282, 0.2725, 0.9631, -0.1322, 0.2343, 0.9694, 0.04005, 0.2423, 0.9419, 0.1323, 0.3086, 0.9536, -0.1282, 0.2725, 0.975, -0.0921, -0.2022, 0.9772, -0.004008, -0.2123, 0.9709, 0.1181, -0.2082, 0.9754, 0.03004, -0.2183, 0.975, -0.0921, -0.2022, 0.975, -0.05204, -0.2162, 0.4343, 0.006015, -0.9007, 0.9772, -0.004008, -0.2123, 0.1481, 0.008008, -0.9889, 0.1481, 0.007967, -0.9889, 0.1481, 0.007999, -0.9889, 0.1481, 0.00804, -0.9889, 0.1481, 0.008054, -0.9889, 0.1482, 0.007996, -0.9889, 0.1481, 0.007999, -0.9889, 0.1481, 0.007967, -0.9889, 0.1481, 0.00802, -0.9889, 0.1482, 0.008017, -0.9889, 0.1482, 0.007996, -0.9889, 0.1481, 0.008054, -0.9889, 0.1482, 0.00801, -0.9889, 0.1481, 0.007997, -0.9889, 0.1482, 0.008003, -0.9889, 0.1482, 0.008003, -0.9889, 0.1321, 0.8285, -0.5443, 0.06412, 0.8755, -0.4789, 0.3342, 0.7885, -0.5163, 0.1864, 0.7658, -0.6155, 0.1102, 0.9033, -0.4146, 0.07809, 0.9049, -0.4184, 5.066e-06, 0.8778, -0.479, 1.58e-05, 0.877, -0.4805, 0.1481, 0.008004, -0.9889, 2.874e-07, 0.005992, -1.0, -7.293e-06, 0.152, -0.9884, 0.1201, 0.1241, -0.985, -7.158e-07, 0.9992, -0.04004, -4.238e-05, 0.9197, 0.3927, 0.4505, 0.815, 0.3644, 0.5865, 0.8087, 0.04605, 0.1481, 0.00801, -0.9889, 0.1481, 0.008058, -0.9889, 0.1482, 0.008062, -0.9889, 0.1482, 0.008006, -0.9889, -3.605e-06, -0.3144, -0.9493, 2.936e-06, -0.04004, -0.9992, 0.4141, -0.12, -0.9023, 0.4087, -0.2204, -0.8856, 0.2807, 0.5333, -0.798, 0.1784, 0.6775, -0.7136, 0.4488, 0.559, -0.6972, 0.5193, 0.4311, -0.7379, -6.504e-05, 0.4883, -0.8727, -4.971e-05, 0.7432, -0.6691, 0.2387, 0.7762, -0.5836, 0.2345, 0.5471, -0.8036, -0.1522, 0.1823, 0.9714, -0.5134, 0.2648, 0.8163, -0.5029, -0.07012, 0.8615, -0.0981, -0.06803, 0.9928, 0.9093, 0.05407, -0.4126, -0.1802, -0.09208, -0.9793, -0.481, 0.7635, -0.4309, 0.8176, 0.4849, -0.3106, 0.9093, 0.05407, -0.4126, 0.8957, -0.3928, -0.2084, -0.643, -0.7472, -0.1683, -0.1802, -0.09208, -0.9793, 0.9631, -0.1322, 0.2343, 0.975, -0.0921, -0.2022, 0.9754, 0.03004, -0.2183, 0.9694, 0.04006, 0.2423, 0.667, 0.6509, -0.3625, 1.565e-07, 0.7966, -0.6045, -4.191e-07, 0.855, -0.5186, 0.6449, 0.691, -0.3265, 0.1241, 0.971, 0.2042, 0.3202, 0.9185, 0.2321, 0.1563, 0.9517, 0.2645, 2.127e-06, 0.9676, 0.2524, 0.783, 0.3524, -0.5126, 0.5487, 0.3184, -0.773, 0.5193, 0.4311, -0.7379, 0.6688, 0.5307, -0.5206, 0.9754, 0.03004, -0.2183, 0.9709, 0.1181, -0.2082, 0.9401, 0.1964, 0.2786, 0.9694, 0.04006, 0.2423, 0.1683, 0.9856, 0.01403, 0.1942, 0.9791, -0.06007, 4.051e-07, 0.9995, -0.03205, 1.907e-06, 0.9998, 0.02203, 0.2205, 0.3849, -0.8962, -1.279e-05, 0.3282, -0.9446, -6.504e-05, 0.4883, -0.8727, 0.2345, 0.5471, -0.8036, 0.745, -0.0741, -0.6629, 0.9015, 0.006026, -0.4327, 0.887, -0.05406, -0.4585, 0.7268, -0.1382, -0.6728, 0.745, -0.0741, -0.6629, 0.7268, -0.1382, -0.6728, 0.4087, -0.2204, -0.8856, 0.4141, -0.12, -0.9023, 0.1481, 0.008019, -0.9889, 0.1481, 0.00804, -0.9889, 0.1482, 0.008006, -0.9889, 0.1482, 0.008062, -0.9889, 0.9401, 0.1965, 0.2786, 0.9092, 0.1642, 0.3825, 0.859, 0.1161, 0.4986, 0.9419, 0.1323, 0.3086, 0.5312, 0.8299, 0.1704, 0.3202, 0.9185, 0.2321, 0.523, 0.8356, 0.1683, 0.6711, 0.7272, 0.1443, 0.05611, 0.9462, -0.3187, 0.3563, 0.8868, -0.2943, 0.3342, 0.7885, -0.5163, 0.06412, 0.8755, -0.4789, 0.4927, 0.8352, -0.2443, 0.6449, 0.691, -0.3265, -4.191e-07, 0.855, -0.5186, -2.996e-06, 0.9417, -0.3366, 3.082e-06, 0.7268, 0.6868, 6.4e-06, 0.6827, 0.7307, 0.4305, 0.5948, 0.6789, 0.2987, 0.6535, 0.6956, 0.6711, 0.7272, 0.1443, 0.6986, 0.6566, -0.2842, 0.4911, 0.8699, -0.04611, 0.5312, 0.8299, 0.1704, 0.3563, 0.8868, -0.2943, 0.6986, 0.6566, -0.2842, 0.6688, 0.5307, -0.5206, 0.3342, 0.7885, -0.5163, 0.4927, 0.8352, -0.2443, 0.5865, 0.8087, 0.04605, 0.8139, 0.5193, 0.2606, 0.6449, 0.691, -0.3265, -2.996e-06, 0.9417, -0.3366, -7.158e-07, 0.9992, -0.04004, 0.5865, 0.8087, 0.04605, 0.4927, 0.8352, -0.2443, -0.1322, 0.8293, -0.5429, -0.1864, 0.7676, -0.6132, -0.3345, 0.7893, -0.5149, -0.06406, 0.8769, -0.4765, -0.1102, 0.9033, -0.4146, 1.58e-05, 0.877, -0.4805, 5.066e-06, 0.8778, -0.479, -0.07807, 0.9049, -0.4184, -0.1481, 0.008004, -0.9889, -0.1201, 0.1241, -0.985, -7.293e-06, 0.152, -0.9884, 2.874e-07, 0.005992, -1.0, -7.158e-07, 0.9992, -0.04004, -0.5865, 0.8087, 0.04603, -0.4506, 0.815, 0.3644, -4.238e-05, 0.9197, 0.3927, 0.1482, 0.008049, -0.9889, 0.1482, 0.008054, -0.9889, 0.1481, 0.008073, -0.9889, 0.1481, 0.008055, -0.9889, -3.605e-06, -0.3144, -0.9493, -0.4087, -0.2204, -0.8856, -0.4141, -0.12, -0.9023, 2.936e-06, -0.04004, -0.9992, -0.2324, 0.6591, -0.7152, -0.571, 0.4428, -0.6912, -0.4489, 0.5611, -0.6954, -0.1782, 0.6786, -0.7126, -6.504e-05, 0.4883, -0.8727, -0.2345, 0.5471, -0.8036, -0.2387, 0.7762, -0.5836, -4.971e-05, 0.7432, -0.6691, 0.1522, 0.1823, 0.9714, 0.0981, -0.06803, 0.9928, 0.5029, -0.07013, 0.8615, 0.5134, 0.2648, 0.8163, -0.9093, 0.05408, -0.4126, -0.8176, 0.4849, -0.3106, 0.481, 0.7635, -0.4309, 0.1802, -0.09208, -0.9793, -0.9093, 0.05408, -0.4126, 0.1802, -0.09208, -0.9793, 0.643, -0.7472, -0.1683, -0.8957, -0.3928, -0.2084, -0.9631, -0.1322, 0.2343, -0.9694, 0.04006, 0.2423, -0.9754, 0.03004, -0.2183, -0.975, -0.09209, -0.2022, -0.667, 0.651, -0.3625, -0.6449, 0.691, -0.3265, -4.191e-07, 0.855, -0.5186, 1.565e-07, 0.7966, -0.6045, -0.1222, 0.9713, 0.2043, 2.127e-06, 0.9676, 0.2524, -0.1541, 0.9526, 0.2622, -0.3184, 0.9191, 0.2323, -0.783, 0.3524, -0.5126, -0.6695, 0.5312, -0.5192, -0.571, 0.4428, -0.6912, -0.7106, 0.2422, -0.6606, -0.9754, 0.03004, -0.2183, -0.9694, 0.04006, 0.2423, -0.9401, 0.1964, 0.2786, -0.9709, 0.1181, -0.2082, -0.1683, 0.9856, 0.01403, 1.907e-06, 0.9998, 0.02203, 4.051e-07, 0.9995, -0.03205, -0.1942, 0.9791, -0.06007, -0.2205, 0.385, -0.8962, -0.2345, 0.5471, -0.8036, -6.504e-05, 0.4883, -0.8727, -1.279e-05, 0.3282, -0.9446, -0.745, -0.07411, -0.6629, -0.7268, -0.1382, -0.6728, -0.887, -0.05406, -0.4585, -0.9015, 0.006023, -0.4327, -0.745, -0.07411, -0.6629, -0.4141, -0.12, -0.9023, -0.4087, -0.2204, -0.8856, -0.7268, -0.1382, -0.6728, 0.1481, 0.008019, -0.9889, 0.1481, 0.008073, -0.9889, 0.1482, 0.008054, -0.9889, 0.1481, 0.00804, -0.9889, -0.9401, 0.1965, 0.2786, -0.9419, 0.1323, 0.3086, -0.859, 0.1161, 0.4986, -0.9092, 0.1642, 0.3825, -0.5305, 0.8308, 0.1682, -0.6692, 0.7293, 0.1423, -0.5207, 0.837, 0.1682, -0.3184, 0.9191, 0.2323, -0.05808, 0.9475, -0.3145, -0.06406, 0.8769, -0.4765, -0.3345, 0.7893, -0.5149, -0.3542, 0.8884, -0.2921, -0.4927, 0.8352, -0.2443, -2.996e-06, 0.9417, -0.3366, -4.191e-07, 0.855, -0.5186, -0.6449, 0.691, -0.3265, 3.082e-06, 0.7268, 0.6868, -0.2987, 0.6535, 0.6955, -0.4305, 0.5948, 0.6789, 6.4e-06, 0.6827, 0.7307, -0.6692, 0.7293, 0.1423, -0.5305, 0.8308, 0.1682, -0.4886, 0.8711, -0.05007, -0.6971, 0.659, -0.2824, -0.3542, 0.8884, -0.2921, -0.3345, 0.7893, -0.5149, -0.6695, 0.5312, -0.5192, -0.6971, 0.659, -0.2824, -0.4927, 0.8352, -0.2443, -0.6449, 0.691, -0.3265, -0.8139, 0.5193, 0.2606, -0.5865, 0.8087, 0.04603, -2.996e-06, 0.9417, -0.3366, -0.4927, 0.8352, -0.2443, -0.5865, 0.8087, 0.04603, -7.158e-07, 0.9992, -0.04004, 0.1481, 0.008021, -0.9889, 0.1481, 0.007999, -0.9889, 0.1481, 0.008005, -0.9889, 0.1482, 0.008014, -0.9889, 0.1481, 0.00799, -0.9889, 0.1482, 0.008019, -0.9889, 0.1481, 0.007992, -0.9889, 0.1482, 0.008046, -0.9889])] * 3)])

# ---- objects
ob_plane = bpy.data.objects.new('Plane', me_plane)
ob_cube = bpy.data.objects.new('Cube', me_cube_001)
ob_lod0 = bpy.data.objects.new('lod0', me_lod0)

# ---- transforms, parenting, visibility, modifiers, constraints
ob_plane.location = (0.0, 0.0, 0.0)
ob_plane.scale = (0.5, 0.5, 0.5)
_m = ob_plane.modifiers.new('Mirror', 'MIRROR')
ob_cube.location = (0.0, 0.0, 0.0)
ob_cube.scale = (0.5, 0.5, 0.5)
ob_lod0.location = (0.0, 0.0, 0.0)
ob_lod0.rotation_euler = (1.571, -0.0, 0.0)

# ---- collection membership
scene.collection.objects.link(ob_plane)
scene.collection.objects.link(ob_cube)
col_collection.objects.link(ob_lod0)

# ---- scene / render settings (as saved in the file)
scene.frame_start = 1; scene.frame_end = 250; scene.frame_set(1)
scene.render.engine = 'BLENDER_EEVEE_NEXT'
scene.cycles.sampling_pattern = 'TABULATED_SOBOL'
scene.view_settings.view_transform = 'Filmic'
bpy.context.view_layer.update()

# ---- added for rendering (the .blend has no active camera and no usable light): camera, sun
cam_auto = bpy.data.cameras.new('AutoCamera')
cam_auto.lens = 50.0
cam_auto.sensor_width = 36.0
cam_auto.clip_end = 1000.0
ob_auto_camera = bpy.data.objects.new('AutoCamera', cam_auto)
scene.collection.objects.link(ob_auto_camera)
ob_auto_camera.location = (38.229, -45.8748, 31.1017)
ob_auto_camera.rotation_euler = (1.09748, -7.21219e-08, 0.694738)
scene.camera = ob_auto_camera
light_auto_sun = bpy.data.lights.new('AutoSun', 'SUN')
light_auto_sun.energy = 3.0
light_auto_sun.angle = 0.0523599
ob_auto_sun = bpy.data.objects.new('AutoSun', light_auto_sun)
scene.collection.objects.link(ob_auto_sun)
ob_auto_sun.rotation_euler = (0.872665, 0.174533, 0.523599)
bpy.context.view_layer.update()

